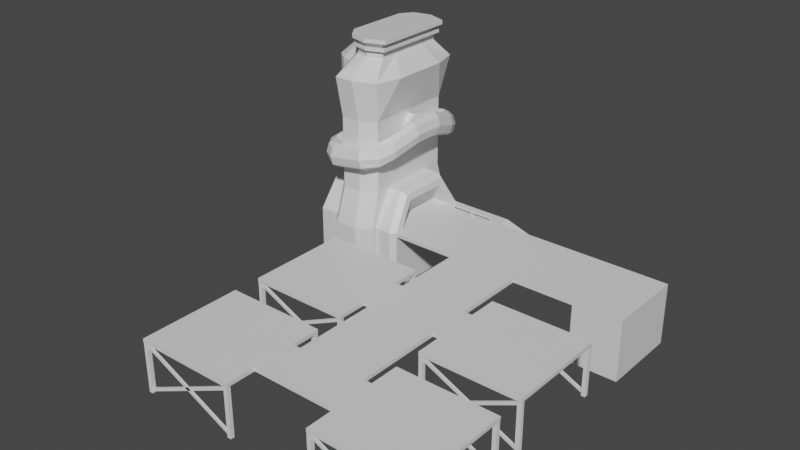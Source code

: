# Source: outpost.blend  (saved by Blender 3.2.14; exported with 4.5.12 LTS)
import bpy
from mathutils import Matrix  # noqa: F401  (used for matrix-valued properties, if any)

bpy.ops.wm.read_factory_settings(use_empty=True)
scene = bpy.context.scene
scene.name = 'Scene'

# ---- collections
col_collection = bpy.data.collections.new('Collection'); scene.collection.children.link(col_collection)

# ---- materials (node trees are filled in below, after node groups)
mat_material = bpy.data.materials.new('Material')
mat_material.alpha_threshold = 0.0
mat_material.use_transparent_shadow = False
mat_material.line_color = (0.0, 0.0, 0.0, 1.0)

# ---- material node trees
mat_material.use_nodes = True; mat_material.node_tree.nodes.clear()
_N = mat_material.node_tree.nodes; _L = mat_material.node_tree.links
n0 = _N.new('ShaderNodeOutputMaterial'); n0.name = 'Material Output'; n0.location = (300, 300)
n1 = _N.new('ShaderNodeBsdfPrincipled'); n1.name = 'Principled BSDF'; n1.location = (10, 300)
n1.distribution = 'GGX'
n1.subsurface_method = 'RANDOM_WALK_SKIN'
n1.inputs[2].default_value = 0.4
n1.inputs[3].default_value = 1.45
n1.inputs[27].default_value = (0.0, 0.0, 0.0, 1.0)
n1.inputs[28].default_value = 1.0
_L.new(n1.outputs[0], n0.inputs[0])
n0.is_active_output = True

# ---- world
world_world = bpy.data.worlds.new('World'); scene.world = world_world
world_world.use_nodes = True; world_world.node_tree.nodes.clear()
_N = world_world.node_tree.nodes; _L = world_world.node_tree.links
n0 = _N.new('ShaderNodeOutputWorld'); n0.name = 'World Output'; n0.location = (300, 300)
n1 = _N.new('ShaderNodeBackground'); n1.name = 'Background'; n1.location = (10, 300)
n1.inputs[0].default_value = (0.05088, 0.05088, 0.05088, 1.0)
_L.new(n1.outputs[0], n0.inputs[0])
n0.is_active_output = True
world_world.color = (0.05088, 0.05088, 0.05088)
world_world.use_sun_shadow = False
world_world.sun_shadow_jitter_overblur = 0.0

# ---- meshes
me_cube = bpy.data.meshes.new('Cube')
me_cube.from_pydata([(-3.638, 3.155, 0.1189), (-1.716, 3.155, 0.1189), (-3.638, 3.9, 0.1189), (-1.708, 0.0, 0.1189), (-3.638, 3.155, 0.4289), (-3.638, 3.9, 0.4289), (-3.638, 0.0, 0.4289), (-8.189, -5.033, 5.163), (-8.189, -5.033, 4.853), (-17.1, -5.033, 2.555), (-17.1, -5.033, 2.245), (-15.5, -5.033, 2.555), (-15.5, -5.033, 2.245), (-3.638, -3.155, 0.1189), (-1.716, -3.155, 0.1189), (-3.638, -3.9, 0.1189), (-3.638, -3.155, 0.4289), (-3.638, -3.9, 0.4289), (-9.052, -2.757, 0.1189), (-9.052, -3.891, 0.1189), (-9.052, -2.757, 0.4289), (-9.052, -3.891, 0.4289), (-15.5, -3.891, 2.245), (-15.5, -2.756, 2.245), (-15.5, -3.891, 2.555), (-15.5, -2.756, 2.555), (-17.1, -3.891, 2.245), (-17.1, -2.756, 2.245), (-17.1, -3.891, 2.555), (-17.1, -2.756, 2.555), (-8.189, -3.891, 4.853), (-8.189, -3.891, 5.163), (-20.14, 3.9, 0.4289), (-20.14, -2.757, 0.4289), (-20.14, 3.9, 5.268), (-20.14, -2.757, 5.268), (-24.25, 3.9, 5.268), (-24.25, -2.757, 5.268), (-20.14, -2.757, 0.1189), (-20.14, 3.9, 0.1189), (-24.25, -2.757, 0.1189), (-24.25, 3.9, 0.1189), (-15.0, 3.9, 0.4289), (-15.0, 3.9, 0.1189), (-9.319, 3.9, 0.4289), (-9.319, 3.9, 0.1189), (-15.0, 9.991, 0.4289), (-15.0, 9.991, 0.1189), (-9.319, 9.991, 0.4289), (-9.319, 9.991, 0.1189), (-15.0, 13.56, 0.4289), (-15.0, 13.56, 0.1189), (-9.319, 13.56, 0.4289), (-9.319, 13.56, 0.1189), (-15.0, 20.75, 0.4289), (-15.0, 20.75, 0.1189), (-9.319, 20.75, 0.4289), (-9.319, 20.75, 0.1189), (-15.0, 24.3, 0.4289), (-15.0, 24.3, 0.1189), (-9.319, 24.3, 0.4289), (-9.319, 24.3, 0.1189)], [], [(25, 29, 28, 9, 11, 24), (23, 27, 29, 25), (24, 31, 30, 22), (21, 24, 22, 19), (22, 30, 8, 12), (19, 22, 23, 18), (20, 25, 24, 21), (11, 7, 31, 24), (18, 23, 25, 20), (27, 26, 10, 9, 28, 29), (15, 17, 21, 19), (42, 43, 39, 32), (18, 20, 33, 38), (38, 33, 35, 37, 40), (34, 36, 37, 35), (39, 41, 36, 34, 32), (41, 40, 37, 36), (32, 34, 35, 33), (5, 2, 45, 44), (42, 46, 47, 43), (45, 49, 48, 44), (53, 57, 56, 52), (49, 53, 52, 48), (50, 54, 55, 51), (60, 61, 59, 58), (57, 61, 60, 56), (10, 12, 11, 9), (12, 8, 7, 11), (26, 27, 23, 22, 12, 10), (13, 15, 19, 18, 38, 40, 41, 39, 43, 47, 51, 55, 59, 61, 57, 53, 49, 45, 2, 0, 1, 3, 14), (16, 6, 4, 5, 44, 48, 52, 56, 60, 58, 54, 50, 46, 42, 32, 33, 20, 21, 17)])
_uv = me_cube.uv_layers.new(name='UVMap')
_uv.uv.foreach_set('vector', [0.4549, 0.04291, 0.4549, 0.02764, 0.4657, 0.02764, 0.4766, 0.02764, 0.4766, 0.04291, 0.4657, 0.04291, 0.4577, 0.2755, 0.4616, 0.2903, 0.4588, 0.291, 0.4549, 0.2763, 0.3385, 0.4931, 0.3385, 0.4192, 0.3413, 0.4202, 0.3413, 0.4941, 0.3576, 0.4838, 0.3576, 0.4192, 0.3604, 0.4201, 0.3604, 0.4848, 0.4658, 0.1346, 0.4658, 0.2043, 0.4549, 0.2043, 0.4549, 0.1346, 0.4658, 0.1959, 0.4658, 0.1346, 0.4766, 0.1346, 0.4766, 0.1959, 0.4549, 0.1043, 0.4549, 0.04291, 0.4657, 0.04291, 0.4657, 0.1043, 0.4766, 0.04291, 0.4766, 0.1126, 0.4657, 0.1126, 0.4657, 0.04291, 0.4616, 0.211, 0.4577, 0.2755, 0.4549, 0.2763, 0.4588, 0.2117, 0.2442, 0.4223, 0.2442, 0.4331, 0.2442, 0.444, 0.2412, 0.444, 0.2412, 0.4331, 0.2412, 0.4223, 0.3961, 0.4707, 0.399, 0.4707, 0.399, 0.4192, 0.3961, 0.4192, 0.1788, 0.3263, 0.1758, 0.3263, 0.1758, 0.3753, 0.1788, 0.3753, 0.03256, 0.3263, 0.03551, 0.3263, 0.03551, 0.4319, 0.03256, 0.4319, 0.03256, 0.4319, 0.03551, 0.4319, 0.08161, 0.4319, 0.08161, 0.4711, 0.03256, 0.4711, 0.2541, 0.4826, 0.2932, 0.4826, 0.2932, 0.4192, 0.2541, 0.4192, 0.1758, 0.3753, 0.1758, 0.4145, 0.2249, 0.4145, 0.2249, 0.3753, 0.1788, 0.3753, 0.4291, 0.3266, 0.4291, 0.39, 0.4781, 0.39, 0.4781, 0.3266, 0.4291, 0.4601, 0.4752, 0.4601, 0.4752, 0.3967, 0.4291, 0.3967, 0.3864, 0.4733, 0.3894, 0.4733, 0.3894, 0.4192, 0.3864, 0.4192, 0.3768, 0.4192, 0.3768, 0.4772, 0.3797, 0.4772, 0.3797, 0.4192, 0.4862, 0.222, 0.4862, 0.164, 0.4833, 0.164, 0.4833, 0.222, 0.9608, 0.5909, 0.9608, 0.5224, 0.9579, 0.5224, 0.9579, 0.5909, 0.9608, 0.6249, 0.9608, 0.5909, 0.9579, 0.5909, 0.9579, 0.6249, 0.8226, 0.8801, 0.8226, 0.9486, 0.8256, 0.9486, 0.8256, 0.8801, 0.8417, 0.9408, 0.8447, 0.9408, 0.8447, 0.8867, 0.8417, 0.8867, 0.9608, 0.5224, 0.9608, 0.4886, 0.9579, 0.4886, 0.9579, 0.5224, 0.2358, 0.4156, 0.2316, 0.401, 0.2344, 0.4002, 0.2387, 0.4148, 0.2316, 0.401, 0.2358, 0.3272, 0.2387, 0.3263, 0.2344, 0.4002, 0.4658, 0.1193, 0.4766, 0.1193, 0.4766, 0.1346, 0.4658, 0.1346, 0.4549, 0.1346, 0.4549, 0.1193, 0.2291, 0.03479, 0.2291, 0.02769, 0.1775, 0.02764, 0.1775, 0.03845, 0.07189, 0.03818, 0.03272, 0.03808, 0.03256, 0.1015, 0.07173, 0.1016, 0.1207, 0.1017, 0.1205, 0.1597, 0.1204, 0.1937, 0.1203, 0.2623, 0.1202, 0.2961, 0.1743, 0.2962, 0.1744, 0.2624, 0.1746, 0.1939, 0.1746, 0.1599, 0.1748, 0.1019, 0.2289, 0.102, 0.2289, 0.09489, 0.2472, 0.09494, 0.2474, 0.06489, 0.2474, 0.03484, 0.4482, 0.3128, 0.4482, 0.2827, 0.4482, 0.2527, 0.4482, 0.2456, 0.3941, 0.2456, 0.3941, 0.1876, 0.3941, 0.1536, 0.3941, 0.08505, 0.3941, 0.05124, 0.34, 0.05124, 0.34, 0.08505, 0.34, 0.1536, 0.34, 0.1876, 0.34, 0.2456, 0.291, 0.2456, 0.291, 0.309, 0.3966, 0.309, 0.3966, 0.3198, 0.4482, 0.3199])
me_cube.materials.append(mat_material)
me_cube.use_remesh_preserve_volume = False
me_cube.use_remesh_preserve_attributes = False
me_cube.use_mirror_vertex_groups = False
me_cube.update()
me_cube_002 = bpy.data.meshes.new('Cube.002')
me_cube_002.from_pydata([(-1.0, -1.0, -1.0), (-1.0, -1.0, 1.0), (-1.0, 1.0, -1.0), (-1.0, 1.0, 1.0), (1.0, -1.0, -1.0), (1.0, -1.0, 1.0), (1.0, 1.0, -1.0), (1.0, 1.0, 1.0), (48.37, -1.0, -1.0), (48.37, -1.0, 1.0), (48.37, 1.0, -1.0), (48.37, 1.0, 1.0), (50.37, -1.0, -1.0), (50.37, -1.0, 1.0), (50.37, 1.0, -1.0), (50.37, 1.0, 1.0), (-0.005039, -0.4094, -0.8359), (48.92, -0.4094, 0.958), (-0.005039, 0.4094, -0.8359), (48.92, 0.4094, 0.958), (0.5384, -0.4094, -0.958), (49.47, -0.4094, 0.8359), (0.5384, 0.4094, -0.958), (49.47, 0.4094, 0.8359), (0.5384, -0.4094, 0.958), (49.47, -0.4094, -0.8359), (0.5384, 0.4094, 0.958), (49.47, 0.4094, -0.8359), (-0.005039, -0.4094, 0.8359), (48.92, -0.4094, -0.958), (-0.005039, 0.4094, 0.8359), (48.92, 0.4094, -0.958), (-1.0, 49.24, -1.0), (-1.0, 49.24, 1.0), (-1.0, 51.24, -1.0), (-1.0, 51.24, 1.0), (1.0, 49.24, -1.0), (1.0, 49.24, 1.0), (1.0, 51.24, -1.0), (1.0, 51.24, 1.0), (48.37, 49.24, -1.0), (48.37, 49.24, 1.0), (48.37, 51.24, -1.0), (48.37, 51.24, 1.0), (50.37, 49.24, -1.0), (50.37, 49.24, 1.0), (50.37, 51.24, -1.0), (50.37, 51.24, 1.0), (-0.005039, 49.83, -0.8359), (48.92, 49.83, 0.958), (-0.005039, 50.65, -0.8359), (48.92, 50.65, 0.958), (0.5384, 49.83, -0.958), (49.47, 49.83, 0.8359), (0.5384, 50.65, -0.958), (49.47, 50.65, 0.8359), (0.5384, 49.83, 0.958), (49.47, 49.83, -0.8359), (0.5384, 50.65, 0.958), (49.47, 50.65, -0.8359), (-0.005039, 49.83, 0.8359), (48.92, 49.83, -0.958), (-0.005039, 50.65, 0.8359), (48.92, 50.65, -0.958), (-1.0, 65.59, -1.0), (-1.0, 65.59, 1.0), (-1.0, 67.59, -1.0), (-1.0, 67.59, 1.0), (1.0, 65.59, -1.0), (1.0, 65.59, 1.0), (1.0, 67.59, -1.0), (1.0, 67.59, 1.0), (48.37, 65.59, -1.0), (48.37, 65.59, 1.0), (48.37, 67.59, -1.0), (48.37, 67.59, 1.0), (50.37, 65.59, -1.0), (50.37, 65.59, 1.0), (50.37, 67.59, -1.0), (50.37, 67.59, 1.0), (-0.005039, 66.18, -0.8359), (48.92, 66.18, 0.958), (-0.005039, 67.0, -0.8359), (48.92, 67.0, 0.958), (0.5384, 66.18, -0.958), (49.47, 66.18, 0.8359), (0.5384, 67.0, -0.958), (49.47, 67.0, 0.8359), (0.5384, 66.18, 0.958), (49.47, 66.18, -0.8359), (0.5384, 67.0, 0.958), (49.47, 67.0, -0.8359), (-0.005039, 66.18, 0.8359), (48.92, 66.18, -0.958), (-0.005039, 67.0, 0.8359), (48.92, 67.0, -0.958), (-1.0, 115.8, -1.0), (-1.0, 115.8, 1.0), (-1.0, 117.8, -1.0), (-1.0, 117.8, 1.0), (1.0, 115.8, -1.0), (1.0, 115.8, 1.0), (1.0, 117.8, -1.0), (1.0, 117.8, 1.0), (48.37, 115.8, -1.0), (48.37, 115.8, 1.0), (48.37, 117.8, -1.0), (48.37, 117.8, 1.0), (50.37, 115.8, -1.0), (50.37, 115.8, 1.0), (50.37, 117.8, -1.0), (50.37, 117.8, 1.0), (-0.005039, 116.4, -0.8359), (48.92, 116.4, 0.958), (-0.005039, 117.2, -0.8359), (48.92, 117.2, 0.958), (0.5384, 116.4, -0.958), (49.47, 116.4, 0.8359), (0.5384, 117.2, -0.958), (49.47, 117.2, 0.8359), (0.5384, 116.4, 0.958), (49.47, 116.4, -0.8359), (0.5384, 117.2, 0.958), (49.47, 117.2, -0.8359), (-0.005039, 116.4, 0.8359), (48.92, 116.4, -0.958), (-0.005039, 117.2, 0.8359), (48.92, 117.2, -0.958), (94.23, -1.0, -1.0), (94.23, -1.0, 1.0), (94.23, 1.0, -1.0), (94.23, 1.0, 1.0), (96.23, -1.0, -1.0), (96.23, -1.0, 1.0), (96.23, 1.0, -1.0), (96.23, 1.0, 1.0), (143.6, -1.0, -1.0), (143.6, -1.0, 1.0), (143.6, 1.0, -1.0), (143.6, 1.0, 1.0), (145.6, -1.0, -1.0), (145.6, -1.0, 1.0), (145.6, 1.0, -1.0), (145.6, 1.0, 1.0), (95.22, -0.4094, -0.8359), (144.2, -0.4094, 0.958), (95.22, 0.4094, -0.8359), (144.2, 0.4094, 0.958), (95.77, -0.4094, -0.958), (144.7, -0.4094, 0.8359), (95.77, 0.4094, -0.958), (144.7, 0.4094, 0.8359), (95.77, -0.4094, 0.958), (144.7, -0.4094, -0.8359), (95.77, 0.4094, 0.958), (144.7, 0.4094, -0.8359), (95.22, -0.4094, 0.8359), (144.2, -0.4094, -0.958), (95.22, 0.4094, 0.8359), (144.2, 0.4094, -0.958), (94.23, 49.24, -1.0), (94.23, 49.24, 1.0), (94.23, 51.24, -1.0), (94.23, 51.24, 1.0), (96.23, 49.24, -1.0), (96.23, 49.24, 1.0), (96.23, 51.24, -1.0), (96.23, 51.24, 1.0), (143.6, 49.24, -1.0), (143.6, 49.24, 1.0), (143.6, 51.24, -1.0), (143.6, 51.24, 1.0), (145.6, 49.24, -1.0), (145.6, 49.24, 1.0), (145.6, 51.24, -1.0), (145.6, 51.24, 1.0), (95.22, 49.83, -0.8359), (144.2, 49.83, 0.958), (95.22, 50.65, -0.8359), (144.2, 50.65, 0.958), (95.77, 49.83, -0.958), (144.7, 49.83, 0.8359), (95.77, 50.65, -0.958), (144.7, 50.65, 0.8359), (95.77, 49.83, 0.958), (144.7, 49.83, -0.8359), (95.77, 50.65, 0.958), (144.7, 50.65, -0.8359), (95.22, 49.83, 0.8359), (144.2, 49.83, -0.958), (95.22, 50.65, 0.8359), (144.2, 50.65, -0.958), (94.23, 65.59, -1.0), (94.23, 65.59, 1.0), (94.23, 67.59, -1.0), (94.23, 67.59, 1.0), (96.23, 65.59, -1.0), (96.23, 65.59, 1.0), (96.23, 67.59, -1.0), (96.23, 67.59, 1.0), (143.6, 65.59, -1.0), (143.6, 65.59, 1.0), (143.6, 67.59, -1.0), (143.6, 67.59, 1.0), (145.6, 65.59, -1.0), (145.6, 65.59, 1.0), (145.6, 67.59, -1.0), (145.6, 67.59, 1.0), (95.22, 66.18, -0.8359), (144.2, 66.18, 0.958), (95.22, 67.0, -0.8359), (144.2, 67.0, 0.958), (95.77, 66.18, -0.958), (144.7, 66.18, 0.8359), (95.77, 67.0, -0.958), (144.7, 67.0, 0.8359), (95.77, 66.18, 0.958), (144.7, 66.18, -0.8359), (95.77, 67.0, 0.958), (144.7, 67.0, -0.8359), (95.22, 66.18, 0.8359), (144.2, 66.18, -0.958), (95.22, 67.0, 0.8359), (144.2, 67.0, -0.958), (94.23, 115.8, -1.0), (94.23, 115.8, 1.0), (94.23, 117.8, -1.0), (94.23, 117.8, 1.0), (96.23, 115.8, -1.0), (96.23, 115.8, 1.0), (96.23, 117.8, -1.0), (96.23, 117.8, 1.0), (143.6, 115.8, -1.0), (143.6, 115.8, 1.0), (143.6, 117.8, -1.0), (143.6, 117.8, 1.0), (145.6, 115.8, -1.0), (145.6, 115.8, 1.0), (145.6, 117.8, -1.0), (145.6, 117.8, 1.0), (95.22, 116.4, -0.8359), (144.2, 116.4, 0.958), (95.22, 117.2, -0.8359), (144.2, 117.2, 0.958), (95.77, 116.4, -0.958), (144.7, 116.4, 0.8359), (95.77, 117.2, -0.958), (144.7, 117.2, 0.8359), (95.77, 116.4, 0.958), (144.7, 116.4, -0.8359), (95.77, 117.2, 0.958), (144.7, 117.2, -0.8359), (95.22, 116.4, 0.8359), (144.2, 116.4, -0.958), (95.22, 117.2, 0.8359), (144.2, 117.2, -0.958)], [], [(0, 1, 3, 2), (2, 3, 7, 6), (6, 7, 5, 4), (4, 5, 1, 0), (8, 9, 11, 10), (10, 11, 15, 14), (14, 15, 13, 12), (12, 13, 9, 8), (16, 17, 19, 18), (18, 19, 23, 22), (22, 23, 21, 20), (20, 21, 17, 16), (24, 25, 27, 26), (26, 27, 31, 30), (30, 31, 29, 28), (28, 29, 25, 24), (32, 33, 35, 34), (34, 35, 39, 38), (38, 39, 37, 36), (36, 37, 33, 32), (40, 41, 43, 42), (42, 43, 47, 46), (46, 47, 45, 44), (44, 45, 41, 40), (48, 49, 51, 50), (50, 51, 55, 54), (54, 55, 53, 52), (52, 53, 49, 48), (56, 57, 59, 58), (58, 59, 63, 62), (62, 63, 61, 60), (60, 61, 57, 56), (64, 65, 67, 66), (66, 67, 71, 70), (70, 71, 69, 68), (68, 69, 65, 64), (72, 73, 75, 74), (74, 75, 79, 78), (78, 79, 77, 76), (76, 77, 73, 72), (80, 81, 83, 82), (82, 83, 87, 86), (86, 87, 85, 84), (84, 85, 81, 80), (88, 89, 91, 90), (90, 91, 95, 94), (94, 95, 93, 92), (92, 93, 89, 88), (96, 97, 99, 98), (98, 99, 103, 102), (102, 103, 101, 100), (100, 101, 97, 96), (104, 105, 107, 106), (106, 107, 111, 110), (110, 111, 109, 108), (108, 109, 105, 104), (112, 113, 115, 114), (114, 115, 119, 118), (118, 119, 117, 116), (116, 117, 113, 112), (120, 121, 123, 122), (122, 123, 127, 126), (126, 127, 125, 124), (124, 125, 121, 120), (128, 129, 131, 130), (130, 131, 135, 134), (134, 135, 133, 132), (132, 133, 129, 128), (136, 137, 139, 138), (138, 139, 143, 142), (142, 143, 141, 140), (140, 141, 137, 136), (144, 145, 147, 146), (146, 147, 151, 150), (150, 151, 149, 148), (148, 149, 145, 144), (152, 153, 155, 154), (154, 155, 159, 158), (158, 159, 157, 156), (156, 157, 153, 152), (160, 161, 163, 162), (162, 163, 167, 166), (166, 167, 165, 164), (164, 165, 161, 160), (168, 169, 171, 170), (170, 171, 175, 174), (174, 175, 173, 172), (172, 173, 169, 168), (176, 177, 179, 178), (178, 179, 183, 182), (182, 183, 181, 180), (180, 181, 177, 176), (184, 185, 187, 186), (186, 187, 191, 190), (190, 191, 189, 188), (188, 189, 185, 184), (192, 193, 195, 194), (194, 195, 199, 198), (198, 199, 197, 196), (196, 197, 193, 192), (200, 201, 203, 202), (202, 203, 207, 206), (206, 207, 205, 204), (204, 205, 201, 200), (208, 209, 211, 210), (210, 211, 215, 214), (214, 215, 213, 212), (212, 213, 209, 208), (216, 217, 219, 218), (218, 219, 223, 222), (222, 223, 221, 220), (220, 221, 217, 216), (224, 225, 227, 226), (226, 227, 231, 230), (230, 231, 229, 228), (228, 229, 225, 224), (232, 233, 235, 234), (234, 235, 239, 238), (238, 239, 237, 236), (236, 237, 233, 232), (240, 241, 243, 242), (242, 243, 247, 246), (246, 247, 245, 244), (244, 245, 241, 240), (248, 249, 251, 250), (250, 251, 255, 254), (254, 255, 253, 252), (252, 253, 249, 248)])
_uv = me_cube_002.uv_layers.new(name='UVMap')
_uv.uv.foreach_set('vector', [0.824, 0.3961, 0.8093, 0.4202, 0.7985, 0.4226, 0.776, 0.4008, 0.776, 0.4008, 0.7985, 0.4226, 0.7919, 0.4301, 0.7676, 0.4531, 0.7676, 0.4531, 0.7919, 0.4301, 0.7918, 0.4401, 0.824, 0.4627, 0.824, 0.4627, 0.7918, 0.4401, 0.8093, 0.4202, 0.824, 0.3961, 0.8266, 0.1025, 0.8, 0.1302, 0.7972, 0.1277, 0.7676, 0.09887, 0.7676, 0.09887, 0.7972, 0.1277, 0.7937, 0.1317, 0.7676, 0.1637, 0.7676, 0.1637, 0.7937, 0.1317, 0.7977, 0.1337, 0.8266, 0.1582, 0.8266, 0.1582, 0.7977, 0.1337, 0.8, 0.1302, 0.8266, 0.1025, 0.715, 0.02546, 0.715, 0.8807, 0.7089, 0.8806, 0.709, 0.02575, 0.709, 0.02575, 0.7089, 0.8806, 0.7128, 0.8868, 0.7149, 0.03516, 0.7149, 0.03516, 0.7128, 0.8868, 0.711, 0.887, 0.7091, 0.03506, 0.7091, 0.03506, 0.711, 0.887, 0.715, 0.8807, 0.715, 0.02546, 0.7531, 0.8774, 0.7551, 0.02546, 0.7568, 0.02569, 0.7589, 0.8773, 0.7589, 0.8773, 0.7568, 0.02569, 0.7529, 0.03188, 0.753, 0.8867, 0.753, 0.8867, 0.7529, 0.03188, 0.759, 0.03178, 0.759, 0.8869, 0.759, 0.8869, 0.759, 0.03178, 0.7551, 0.02546, 0.7531, 0.8774, 0.7676, 0.08662, 0.7943, 0.05901, 0.797, 0.06146, 0.8266, 0.09029, 0.8266, 0.09029, 0.797, 0.06146, 0.8005, 0.0575, 0.8266, 0.02546, 0.8266, 0.02546, 0.8005, 0.0575, 0.7965, 0.05546, 0.7676, 0.03095, 0.7676, 0.03095, 0.7965, 0.05546, 0.7943, 0.05901, 0.7676, 0.08662, 0.834, 0.3076, 0.8604, 0.28, 0.8629, 0.2828, 0.8919, 0.3129, 0.8919, 0.3129, 0.8629, 0.2828, 0.8663, 0.2787, 0.8919, 0.2469, 0.8919, 0.2469, 0.8663, 0.2787, 0.8625, 0.2763, 0.834, 0.2505, 0.834, 0.2505, 0.8625, 0.2763, 0.8604, 0.28, 0.834, 0.3076, 0.7236, 0.8867, 0.7236, 0.03188, 0.7297, 0.03178, 0.7297, 0.8869, 0.7297, 0.8869, 0.7297, 0.03178, 0.7257, 0.02546, 0.7237, 0.8774, 0.7237, 0.8774, 0.7257, 0.02546, 0.7274, 0.02569, 0.7296, 0.8773, 0.7296, 0.8773, 0.7274, 0.02569, 0.7236, 0.03188, 0.7236, 0.8867, 0.7002, 0.03516, 0.6981, 0.8868, 0.6963, 0.887, 0.6944, 0.03506, 0.6944, 0.03506, 0.6963, 0.887, 0.7003, 0.8807, 0.7003, 0.02546, 0.7003, 0.02546, 0.7003, 0.8807, 0.6942, 0.8806, 0.6943, 0.02575, 0.6943, 0.02575, 0.6942, 0.8806, 0.6981, 0.8868, 0.7002, 0.03516, 0.8635, 0.3581, 0.8919, 0.384, 0.834, 0.3876, 0.8597, 0.3558, 0.8597, 0.3558, 0.834, 0.3876, 0.834, 0.3215, 0.863, 0.3517, 0.863, 0.3517, 0.834, 0.3215, 0.8919, 0.3269, 0.8656, 0.3544, 0.8656, 0.3544, 0.8919, 0.3269, 0.8919, 0.384, 0.8635, 0.3581, 0.897, 0.08524, 0.8689, 0.06023, 0.8718, 0.05746, 0.897, 0.02737, 0.897, 0.02737, 0.8718, 0.05746, 0.8678, 0.05332, 0.8352, 0.02546, 0.8352, 0.02546, 0.8678, 0.05332, 0.8652, 0.05749, 0.8406, 0.08686, 0.8406, 0.08686, 0.8652, 0.05749, 0.8689, 0.06023, 0.897, 0.08524, 0.7383, 0.8867, 0.7383, 0.03188, 0.7443, 0.03178, 0.7443, 0.8869, 0.7443, 0.8869, 0.7443, 0.03178, 0.7404, 0.02546, 0.7384, 0.8774, 0.7384, 0.8774, 0.7404, 0.02546, 0.7421, 0.02569, 0.7442, 0.8773, 0.7442, 0.8773, 0.7421, 0.02569, 0.7383, 0.03188, 0.7383, 0.8867, 0.6855, 0.03516, 0.6834, 0.8868, 0.6817, 0.887, 0.6797, 0.03506, 0.6797, 0.03506, 0.6817, 0.887, 0.6856, 0.8807, 0.6856, 0.02546, 0.6856, 0.02546, 0.6856, 0.8807, 0.6795, 0.8806, 0.6796, 0.02575, 0.6796, 0.02575, 0.6795, 0.8806, 0.6834, 0.8868, 0.6855, 0.03516, 0.9606, 0.1614, 0.9316, 0.1329, 0.9339, 0.1291, 0.9606, 0.101, 0.9606, 0.101, 0.9339, 0.1291, 0.9307, 0.1261, 0.9016, 0.09766, 0.9016, 0.09766, 0.9307, 0.1261, 0.9284, 0.1299, 0.9016, 0.158, 0.9016, 0.158, 0.9284, 0.1299, 0.9316, 0.1329, 0.9606, 0.1614, 0.8352, 0.1583, 0.8615, 0.1308, 0.8641, 0.1335, 0.893, 0.1637, 0.893, 0.1637, 0.8641, 0.1335, 0.8674, 0.1294, 0.893, 0.09766, 0.893, 0.09766, 0.8674, 0.1294, 0.8636, 0.1271, 0.8352, 0.1013, 0.8352, 0.1013, 0.8636, 0.1271, 0.8615, 0.1308, 0.8352, 0.1583, 0.671, 0.02576, 0.671, 0.8807, 0.6649, 0.8806, 0.6649, 0.02546, 0.6649, 0.02546, 0.6649, 0.8806, 0.6687, 0.8868, 0.6709, 0.03506, 0.6709, 0.03506, 0.6687, 0.8868, 0.667, 0.887, 0.665, 0.03516, 0.665, 0.03516, 0.667, 0.887, 0.671, 0.8807, 0.671, 0.02576, 0.6562, 0.03506, 0.6541, 0.8868, 0.6523, 0.887, 0.6504, 0.03516, 0.6504, 0.03516, 0.6523, 0.887, 0.6563, 0.8807, 0.6563, 0.02576, 0.6563, 0.02576, 0.6563, 0.8807, 0.6502, 0.8806, 0.6503, 0.02546, 0.6503, 0.02546, 0.6502, 0.8806, 0.6541, 0.8868, 0.6562, 0.03506, 0.8625, 0.2017, 0.834, 0.1759, 0.8919, 0.1723, 0.8663, 0.2041, 0.8663, 0.2041, 0.8919, 0.1723, 0.8919, 0.2383, 0.8629, 0.2081, 0.8629, 0.2081, 0.8919, 0.2383, 0.834, 0.2329, 0.8604, 0.2054, 0.8604, 0.2054, 0.834, 0.2329, 0.834, 0.1759, 0.8625, 0.2017, 0.8255, 0.1723, 0.7998, 0.2041, 0.796, 0.2017, 0.7676, 0.1759, 0.7676, 0.1759, 0.796, 0.2017, 0.7939, 0.2054, 0.7676, 0.2329, 0.7676, 0.2329, 0.7939, 0.2054, 0.7965, 0.2081, 0.8255, 0.2383, 0.8255, 0.2383, 0.7965, 0.2081, 0.7998, 0.2041, 0.8255, 0.1723, 0.5769, 0.8874, 0.5768, 0.03189, 0.5829, 0.03179, 0.5829, 0.8877, 0.5829, 0.8877, 0.5829, 0.03179, 0.5789, 0.02546, 0.577, 0.878, 0.577, 0.878, 0.5789, 0.02546, 0.5806, 0.02569, 0.5828, 0.8779, 0.5828, 0.8779, 0.5806, 0.02569, 0.5768, 0.03189, 0.5769, 0.8874, 0.5916, 0.878, 0.5936, 0.02546, 0.5953, 0.02569, 0.5974, 0.8779, 0.5974, 0.8779, 0.5953, 0.02569, 0.5915, 0.03189, 0.5915, 0.8874, 0.5915, 0.8874, 0.5915, 0.03189, 0.5976, 0.03179, 0.5976, 0.8877, 0.5976, 0.8877, 0.5976, 0.03179, 0.5936, 0.02546, 0.5916, 0.878, 0.9005, 0.3953, 0.9296, 0.4237, 0.9272, 0.4275, 0.9005, 0.4557, 0.9005, 0.4557, 0.9272, 0.4275, 0.9304, 0.4306, 0.9595, 0.459, 0.9595, 0.459, 0.9304, 0.4306, 0.9327, 0.4268, 0.9595, 0.3986, 0.9595, 0.3986, 0.9327, 0.4268, 0.9296, 0.4237, 0.9005, 0.3953, 0.9005, 0.323, 0.9296, 0.3515, 0.9272, 0.3553, 0.9005, 0.3834, 0.9005, 0.3834, 0.9272, 0.3553, 0.9304, 0.3583, 0.9595, 0.3867, 0.9595, 0.3867, 0.9304, 0.3583, 0.9327, 0.3545, 0.9595, 0.3264, 0.9595, 0.3264, 0.9327, 0.3545, 0.9296, 0.3515, 0.9005, 0.323, 0.5475, 0.8874, 0.5474, 0.03189, 0.5535, 0.03179, 0.5535, 0.8877, 0.5535, 0.8877, 0.5535, 0.03179, 0.5495, 0.02546, 0.5476, 0.878, 0.5476, 0.878, 0.5495, 0.02546, 0.5513, 0.02569, 0.5534, 0.8779, 0.5534, 0.8779, 0.5513, 0.02569, 0.5474, 0.03189, 0.5475, 0.8874, 0.6415, 0.0353, 0.6394, 0.8875, 0.6376, 0.8877, 0.6357, 0.0352, 0.6357, 0.0352, 0.6376, 0.8877, 0.6416, 0.8814, 0.6416, 0.02546, 0.6416, 0.02546, 0.6416, 0.8814, 0.6355, 0.8813, 0.6356, 0.02576, 0.6356, 0.02576, 0.6355, 0.8813, 0.6394, 0.8875, 0.6415, 0.0353, 0.7676, 0.3076, 0.7939, 0.28, 0.7965, 0.2828, 0.8255, 0.3129, 0.8255, 0.3129, 0.7965, 0.2828, 0.7998, 0.2787, 0.8255, 0.2469, 0.8255, 0.2469, 0.7998, 0.2787, 0.796, 0.2763, 0.7676, 0.2505, 0.7676, 0.2505, 0.796, 0.2763, 0.7939, 0.28, 0.7676, 0.3076, 0.9005, 0.3026, 0.9251, 0.2797, 0.9245, 0.2907, 0.9561, 0.3145, 0.9561, 0.3145, 0.9245, 0.2907, 0.9412, 0.2701, 0.9561, 0.2469, 0.9561, 0.2469, 0.9412, 0.2701, 0.9314, 0.2719, 0.9095, 0.2488, 0.9095, 0.2488, 0.9314, 0.2719, 0.9251, 0.2797, 0.9005, 0.3026, 0.5622, 0.8874, 0.5621, 0.03189, 0.5682, 0.03179, 0.5682, 0.8877, 0.5682, 0.8877, 0.5682, 0.03179, 0.5642, 0.02546, 0.5623, 0.878, 0.5623, 0.878, 0.5642, 0.02546, 0.566, 0.02569, 0.5681, 0.8779, 0.5681, 0.8779, 0.566, 0.02569, 0.5621, 0.03189, 0.5622, 0.8874, 0.6121, 0.0353, 0.61, 0.8875, 0.6083, 0.8877, 0.6063, 0.0352, 0.6063, 0.0352, 0.6083, 0.8877, 0.6122, 0.8814, 0.6122, 0.02546, 0.6122, 0.02546, 0.6122, 0.8814, 0.6061, 0.8813, 0.6062, 0.02576, 0.6062, 0.02576, 0.6061, 0.8813, 0.61, 0.8875, 0.6121, 0.0353, 0.796, 0.351, 0.7676, 0.3251, 0.8255, 0.3215, 0.7998, 0.3533, 0.7998, 0.3533, 0.8255, 0.3215, 0.8255, 0.3876, 0.7965, 0.3574, 0.7965, 0.3574, 0.8255, 0.3876, 0.7676, 0.3822, 0.7939, 0.3547, 0.7939, 0.3547, 0.7676, 0.3822, 0.7676, 0.3251, 0.796, 0.351, 0.9289, 0.2017, 0.9005, 0.1759, 0.9583, 0.1723, 0.9327, 0.2041, 0.9327, 0.2041, 0.9583, 0.1723, 0.9583, 0.2383, 0.9294, 0.2081, 0.9294, 0.2081, 0.9583, 0.2383, 0.9005, 0.2329, 0.9268, 0.2054, 0.9268, 0.2054, 0.9005, 0.2329, 0.9005, 0.1759, 0.9289, 0.2017, 0.5328, 0.8874, 0.5327, 0.03189, 0.5388, 0.03179, 0.5388, 0.8877, 0.5388, 0.8877, 0.5388, 0.03179, 0.5349, 0.02546, 0.5329, 0.878, 0.5329, 0.878, 0.5349, 0.02546, 0.5366, 0.02569, 0.5387, 0.8779, 0.5387, 0.8779, 0.5366, 0.02569, 0.5327, 0.03189, 0.5328, 0.8874, 0.6268, 0.0353, 0.6247, 0.8875, 0.6229, 0.8877, 0.621, 0.0352, 0.621, 0.0352, 0.6229, 0.8877, 0.6269, 0.8814, 0.6269, 0.02546, 0.6269, 0.02546, 0.6269, 0.8814, 0.6208, 0.8813, 0.6209, 0.02576, 0.6209, 0.02576, 0.6208, 0.8813, 0.6247, 0.8875, 0.6268, 0.0353])
me_cube_002.use_remesh_fix_poles = True
me_cube_002.use_remesh_preserve_attributes = False
me_cube_002.update()
me_cube_008 = bpy.data.meshes.new('Cube.008')
me_cube_008.from_pydata([(7.878, -1.0, -2.677), (7.878, -1.0, 10.54), (7.878, 1.0, -2.677), (7.878, 1.0, 10.54), (9.878, -1.0, -2.677), (9.878, -1.0, 10.54), (9.878, 1.0, -2.677), (9.878, 1.0, 10.54), (7.878, 1.0, -4.349), (7.878, -1.0, -4.349), (9.878, 1.0, -4.349), (9.878, -1.0, -4.349), (-26.63, 1.0, -2.677), (-26.63, -1.0, -2.677), (-26.63, 1.0, -4.349), (-26.63, -1.0, -4.349), (-62.98, -1.0, -2.677), (-62.98, -1.0, 10.54), (-62.98, 1.0, -2.677), (-62.98, 1.0, 10.54), (-64.98, -1.0, -2.677), (-64.98, -1.0, 10.54), (-64.98, 1.0, -2.677), (-64.98, 1.0, 10.54), (-62.98, 1.0, -4.349), (-62.98, -1.0, -4.349), (-64.98, 1.0, -4.349), (-64.98, -1.0, -4.349), (-28.47, 1.0, -2.677), (-28.47, -1.0, -2.677), (-28.47, 1.0, -4.349), (-28.47, -1.0, -4.349), (-28.47, -1.0, 10.54), (-28.47, 1.0, 10.54), (-26.47, -1.0, -2.677), (-26.47, -1.0, 10.54), (-26.47, 1.0, -2.677), (-26.47, 1.0, 10.54), (-26.47, 1.0, -4.349), (-26.47, -1.0, -4.349)], [], [(0, 1, 3, 2), (2, 3, 7, 6), (6, 7, 5, 4), (4, 5, 1, 0), (0, 2, 12, 13), (8, 10, 11, 9), (6, 4, 11, 10), (4, 0, 9, 11), (2, 6, 10, 8), (13, 12, 14, 15), (2, 8, 14, 12), (8, 9, 15, 14), (9, 0, 13, 15), (16, 17, 19, 18), (18, 19, 23, 22), (22, 23, 21, 20), (20, 21, 17, 16), (16, 18, 28, 29), (24, 26, 27, 25), (22, 20, 27, 26), (20, 16, 25, 27), (18, 22, 26, 24), (30, 31, 39, 38), (18, 24, 30, 28), (24, 25, 31, 30), (25, 16, 29, 31), (29, 32, 33, 28), (28, 33, 37, 36), (36, 37, 35, 34), (34, 35, 32, 29), (36, 34, 39, 38), (34, 29, 31, 39), (28, 36, 38, 30)])
_uv = me_cube_008.uv_layers.new(name='UVMap')
_uv.uv.foreach_set('vector', [0.9192, 0.5028, 0.9192, 0.5028, 0.8829, 0.5028, 0.8829, 0.5028, 0.8829, 0.5028, 0.8829, 0.5028, 0.8829, 0.4774, 0.8829, 0.4774, 0.8829, 0.4774, 0.8829, 0.4774, 0.9192, 0.4774, 0.9192, 0.4774, 0.9192, 0.4774, 0.9192, 0.4774, 0.9192, 0.5028, 0.9192, 0.5028, 0.9255, 0.4774, 0.9618, 0.4774, 0.9618, 0.9163, 0.9255, 0.9163, 0.8829, 0.5028, 0.8829, 0.4774, 0.9192, 0.4774, 0.9192, 0.5028, 0.8829, 0.4774, 0.9192, 0.4774, 0.9192, 0.4774, 0.8829, 0.4774, 0.9192, 0.4774, 0.9192, 0.5028, 0.9192, 0.5028, 0.9192, 0.4774, 0.8829, 0.5028, 0.8829, 0.4774, 0.8829, 0.4774, 0.8829, 0.5028, 0.9192, 0.9417, 0.8829, 0.9417, 0.8829, 0.9417, 0.9192, 0.9417, 0.8829, 0.5028, 0.8829, 0.5028, 0.8829, 0.9417, 0.8829, 0.9417, 0.8829, 0.5028, 0.9192, 0.5028, 0.9192, 0.9417, 0.8829, 0.9417, 0.9192, 0.5028, 0.9192, 0.5028, 0.9192, 0.9417, 0.9192, 0.9417, 0.8357, 0.5028, 0.8357, 0.5028, 0.8719, 0.5028, 0.8719, 0.5028, 0.8719, 0.5028, 0.8719, 0.5028, 0.8719, 0.4774, 0.8719, 0.4774, 0.8719, 0.4774, 0.8719, 0.4774, 0.8357, 0.4774, 0.8357, 0.4774, 0.8357, 0.4774, 0.8357, 0.4774, 0.8357, 0.5028, 0.8357, 0.5028, 0.8357, 0.5028, 0.8719, 0.5028, 0.8719, 0.9417, 0.8357, 0.9417, 0.827, 0.9417, 0.827, 0.9672, 0.7908, 0.9672, 0.7908, 0.9417, 0.8719, 0.4774, 0.8357, 0.4774, 0.8357, 0.4774, 0.8719, 0.4774, 0.8357, 0.4774, 0.8357, 0.5028, 0.8357, 0.5028, 0.8357, 0.4774, 0.8719, 0.5028, 0.8719, 0.4774, 0.8719, 0.4774, 0.8719, 0.5028, 0.827, 0.5029, 0.7908, 0.5029, 0.7908, 0.4774, 0.827, 0.4774, 0.8719, 0.5028, 0.8719, 0.5028, 0.8719, 0.9417, 0.8719, 0.9417, 0.827, 0.9417, 0.7908, 0.9417, 0.7908, 0.5029, 0.827, 0.5029, 0.8357, 0.5028, 0.8357, 0.5028, 0.8357, 0.9417, 0.8357, 0.9417, 0.9956, 0.5028, 0.9686, 0.5028, 0.9686, 0.4774, 0.9956, 0.4774, 0.8719, 0.9417, 0.8719, 0.9417, 0.8719, 0.9672, 0.8719, 0.9672, 0.8719, 0.9672, 0.8719, 0.9672, 0.8357, 0.9672, 0.8357, 0.9672, 0.8357, 0.9672, 0.8357, 0.9672, 0.8357, 0.9417, 0.8357, 0.9417, 0.8719, 0.9672, 0.8357, 0.9672, 0.8357, 0.9672, 0.8719, 0.9672, 0.8357, 0.9672, 0.8357, 0.9417, 0.8357, 0.9417, 0.8357, 0.9672, 0.8719, 0.9417, 0.8719, 0.9672, 0.8719, 0.9672, 0.8719, 0.9417])
me_cube_008.use_remesh_fix_poles = True
me_cube_008.use_remesh_preserve_attributes = False
me_cube_008.update()
me_cube_001 = bpy.data.meshes.new('Cube.001')
me_cube_001.from_pydata([(2.372, 0.8018, -5.835), (1.842, 3.965, -5.835), (2.576, 0.8266, -5.128), (2.046, 3.989, -5.128), (3.068, 0.8865, -4.835), (2.538, 4.049, -4.835), (3.559, 0.9463, -5.128), (3.03, 4.109, -5.128), (3.763, 0.9711, -5.835), (3.233, 4.134, -5.835), (3.559, 0.9463, -6.542), (3.03, 4.109, -6.542), (3.068, 0.8865, -6.835), (2.538, 4.049, -6.835), (2.576, 0.8266, -6.542), (2.046, 3.989, -6.542), (1.613, 4.503, -5.128), (1.458, 4.368, -5.835), (1.986, 4.828, -4.835), (2.36, 5.153, -5.128), (2.515, 5.288, -5.835), (2.36, 5.153, -6.542), (1.986, 4.828, -6.835), (1.613, 4.503, -6.542), (1.211, 4.748, -5.128), (1.157, 4.55, -5.835), (1.341, 5.226, -4.835), (1.472, 5.704, -5.128), (1.526, 5.902, -5.835), (1.472, 5.704, -6.542), (1.341, 5.226, -6.835), (1.211, 4.748, -6.542), (-1.419, 4.69, -5.581), (-1.309, 4.486, -6.28), (-1.503, 5.183, -5.297), (-1.511, 5.676, -5.593), (-1.44, 5.881, -6.297), (-1.33, 5.676, -6.996), (-1.246, 5.183, -7.281), (-1.238, 4.69, -6.984), (-1.809, 4.122, -5.734), (-1.58, 4.087, -6.433), (-2.253, 4.351, -5.45), (-2.653, 4.641, -5.746), (-2.773, 4.821, -6.45), (-2.544, 4.786, -7.149), (-2.099, 4.556, -7.434), (-1.7, 4.267, -7.137), (-2.196, 3.532, -6.162), (-1.983, 3.624, -6.861), (-2.694, 3.491, -5.878), (-3.187, 3.525, -6.174), (-3.384, 3.614, -6.878), (-3.171, 3.705, -7.577), (-2.672, 3.747, -7.862), (-2.18, 3.713, -7.565), (-2.649, 1.216, -6.91), (-2.436, 1.307, -7.609), (-3.147, 1.175, -6.626), (-3.639, 1.208, -6.922), (-3.837, 1.297, -7.626), (-3.624, 1.389, -8.325), (-3.125, 1.43, -8.61), (-2.633, 1.396, -8.313), (-2.056, 0.6852, -7.417), (-2.145, 0.4878, -8.121), (-3.132, 0.0, -6.641), (-3.624, 0.0, -6.937), (-3.822, 0.0, -7.641), (-3.609, 0.0, -8.34), (-3.11, 0.0, -8.625), (-1.964, 0.4722, -6.718), (-2.222, 0.0, -6.641), (-2.2, 0.0, -8.625), (-1.614, 0.6852, -7.417), (-1.614, 0.4878, -8.121), (-1.614, 0.4722, -6.718), (-1.614, 0.0, -6.641), (-1.614, 0.0, -8.625), (2.372, -0.8018, -5.835), (1.842, -3.965, -5.835), (2.576, -0.8266, -5.128), (2.046, -3.989, -5.128), (3.068, -0.8865, -4.835), (2.538, -4.049, -4.835), (3.559, -0.9463, -5.128), (3.03, -4.109, -5.128), (3.763, -0.9711, -5.835), (3.233, -4.134, -5.835), (3.559, -0.9463, -6.542), (3.03, -4.109, -6.542), (3.068, -0.8865, -6.835), (2.538, -4.049, -6.835), (2.576, -0.8266, -6.542), (2.046, -3.989, -6.542), (1.613, -4.503, -5.128), (1.458, -4.368, -5.835), (1.986, -4.828, -4.835), (2.36, -5.153, -5.128), (2.515, -5.288, -5.835), (2.36, -5.153, -6.542), (1.986, -4.828, -6.835), (1.613, -4.503, -6.542), (1.211, -4.748, -5.128), (1.157, -4.55, -5.835), (1.341, -5.226, -4.835), (1.472, -5.704, -5.128), (1.526, -5.902, -5.835), (1.472, -5.704, -6.542), (1.341, -5.226, -6.835), (1.211, -4.748, -6.542), (-1.419, -4.69, -5.581), (-1.309, -4.486, -6.28), (-1.503, -5.183, -5.297), (-1.511, -5.676, -5.593), (-1.44, -5.881, -6.297), (-1.33, -5.676, -6.996), (-1.246, -5.183, -7.281), (-1.238, -4.69, -6.984), (-1.809, -4.122, -5.734), (-1.58, -4.087, -6.433), (-2.253, -4.351, -5.45), (-2.653, -4.641, -5.746), (-2.773, -4.821, -6.45), (-2.544, -4.786, -7.149), (-2.099, -4.556, -7.434), (-1.7, -4.267, -7.137), (-2.196, -3.532, -6.162), (-1.983, -3.624, -6.861), (-2.694, -3.491, -5.878), (-3.187, -3.525, -6.174), (-3.384, -3.614, -6.878), (-3.171, -3.705, -7.577), (-2.672, -3.747, -7.862), (-2.18, -3.713, -7.565), (-2.649, -1.216, -6.91), (-2.436, -1.307, -7.609), (-3.147, -1.175, -6.626), (-3.639, -1.208, -6.922), (-3.837, -1.297, -7.626), (-3.624, -1.389, -8.325), (-3.125, -1.43, -8.61), (-2.633, -1.396, -8.313), (-2.056, -0.6852, -7.417), (-2.145, -0.4878, -8.121), (-1.964, -0.4722, -6.718), (-1.614, -0.6852, -7.417), (-1.614, -0.4878, -8.121), (-1.614, -0.4722, -6.718)], [], [(61, 69, 140, 139, 68, 60), (0, 2, 3, 1), (2, 4, 5, 3), (4, 6, 7, 5), (6, 8, 9, 7), (8, 10, 11, 9), (10, 12, 13, 11), (15, 23, 22, 13), (12, 14, 15, 13), (14, 0, 1, 15), (17, 25, 31, 23), (5, 18, 16, 3), (11, 21, 20, 9), (1, 17, 23, 15), (3, 16, 17, 1), (7, 19, 18, 5), (13, 22, 21, 11), (9, 20, 19, 7), (27, 35, 34, 26), (22, 30, 29, 21), (20, 28, 27, 19), (18, 26, 24, 16), (23, 31, 30, 22), (21, 29, 28, 20), (19, 27, 26, 18), (16, 24, 25, 17), (32, 40, 41, 33), (24, 32, 33, 25), (25, 33, 39, 31), (30, 38, 37, 29), (28, 36, 35, 27), (26, 34, 32, 24), (31, 39, 38, 30), (29, 37, 36, 28), (47, 55, 54, 46), (33, 41, 47, 39), (38, 46, 45, 37), (36, 44, 43, 35), (34, 42, 40, 32), (39, 47, 46, 38), (37, 45, 44, 36), (35, 43, 42, 34), (50, 58, 56, 48), (45, 53, 52, 44), (43, 51, 50, 42), (40, 48, 49, 41), (41, 49, 55, 47), (46, 54, 53, 45), (44, 52, 51, 43), (42, 50, 48, 40), (56, 71, 64, 57), (55, 63, 62, 54), (53, 61, 60, 52), (51, 59, 58, 50), (48, 56, 57, 49), (49, 57, 63, 55), (54, 62, 61, 53), (52, 60, 59, 51), (59, 67, 138, 137, 66, 58), (57, 64, 65, 63), (60, 68, 139, 138, 67, 59), (58, 66, 137, 72), (58, 72, 71, 56), (62, 73, 141, 70), (62, 63, 65, 73), (62, 70, 141, 140, 69, 61), (65, 75, 78, 73), (71, 76, 74, 64), (72, 77, 76, 71), (64, 74, 75, 65), (79, 80, 82, 81), (81, 82, 84, 83), (83, 84, 86, 85), (85, 86, 88, 87), (87, 88, 90, 89), (89, 90, 92, 91), (94, 92, 101, 102), (91, 92, 94, 93), (93, 94, 80, 79), (96, 102, 110, 104), (84, 82, 95, 97), (90, 88, 99, 100), (80, 94, 102, 96), (82, 80, 96, 95), (86, 84, 97, 98), (92, 90, 100, 101), (88, 86, 98, 99), (106, 105, 113, 114), (101, 100, 108, 109), (99, 98, 106, 107), (97, 95, 103, 105), (102, 101, 109, 110), (100, 99, 107, 108), (98, 97, 105, 106), (95, 96, 104, 103), (111, 112, 120, 119), (103, 104, 112, 111), (104, 110, 118, 112), (109, 108, 116, 117), (107, 106, 114, 115), (105, 103, 111, 113), (110, 109, 117, 118), (108, 107, 115, 116), (126, 125, 133, 134), (112, 118, 126, 120), (117, 116, 124, 125), (115, 114, 122, 123), (113, 111, 119, 121), (118, 117, 125, 126), (116, 115, 123, 124), (114, 113, 121, 122), (129, 127, 135, 137), (124, 123, 131, 132), (122, 121, 129, 130), (119, 120, 128, 127), (120, 126, 134, 128), (125, 124, 132, 133), (123, 122, 130, 131), (121, 119, 127, 129), (135, 136, 143, 145), (134, 133, 141, 142), (132, 131, 139, 140), (130, 129, 137, 138), (127, 128, 136, 135), (128, 134, 142, 136), (133, 132, 140, 141), (131, 130, 138, 139), (136, 142, 144, 143), (137, 135, 145, 72), (141, 73, 144, 142), (144, 73, 78, 147), (145, 143, 146, 148), (72, 145, 148, 77), (143, 144, 147, 146)])
_uv = me_cube_001.uv_layers.new(name='UVMap')
_uv.uv.foreach_set('vector', [0.2207, 0.4548, 0.2218, 0.5, 0.2207, 0.5453, 0.2462, 0.5449, 0.2467, 0.5, 0.2462, 0.4551, 0.2855, 0.05276, 0.2729, 0.03894, 0.2059, 0.101, 0.224, 0.1215, 0.2729, 0.03894, 0.2642, 0.0276, 0.1975, 0.08335, 0.2059, 0.101, 0.2642, 0.0276, 0.2557, 0.01597, 0.1907, 0.06775, 0.1975, 0.08335, 0.2557, 0.01597, 0.2445, 0.001102, 0.1804, 0.05067, 0.1907, 0.06775, 0.3325, 0.09118, 0.3195, 0.08117, 0.275, 0.1407, 0.2882, 0.1471, 0.3195, 0.08117, 0.3093, 0.07333, 0.2623, 0.1375, 0.275, 0.1407, 0.2464, 0.1339, 0.2355, 0.1551, 0.2527, 0.1599, 0.2623, 0.1375, 0.3093, 0.07333, 0.299, 0.06498, 0.2464, 0.1339, 0.2623, 0.1375, 0.299, 0.06498, 0.2855, 0.05276, 0.224, 0.1215, 0.2464, 0.1339, 0.21, 0.141, 0.2005, 0.1551, 0.2271, 0.172, 0.2355, 0.1551, 0.1975, 0.08335, 0.1739, 0.1028, 0.1872, 0.12, 0.2059, 0.101, 0.275, 0.1407, 0.2659, 0.1628, 0.2794, 0.1659, 0.2882, 0.1471, 0.224, 0.1215, 0.21, 0.141, 0.2355, 0.1551, 0.2464, 0.1339, 0.2059, 0.101, 0.1872, 0.12, 0.21, 0.141, 0.224, 0.1215, 0.1907, 0.06775, 0.1626, 0.08763, 0.1739, 0.1028, 0.1975, 0.08335, 0.2623, 0.1375, 0.2527, 0.1599, 0.2659, 0.1628, 0.275, 0.1407, 0.1804, 0.05067, 0.1489, 0.06925, 0.1626, 0.08763, 0.1907, 0.06775, 0.1391, 0.1099, 0.08233, 0.2194, 0.103, 0.2322, 0.1563, 0.122, 0.2527, 0.1599, 0.2453, 0.1807, 0.2607, 0.1851, 0.2659, 0.1628, 0.1489, 0.06925, 0.1162, 0.09355, 0.1391, 0.1099, 0.1626, 0.08763, 0.1739, 0.1028, 0.1563, 0.122, 0.1744, 0.1357, 0.1872, 0.12, 0.2355, 0.1551, 0.2271, 0.172, 0.2453, 0.1807, 0.2527, 0.1599, 0.2659, 0.1628, 0.2607, 0.1851, 0.2791, 0.1873, 0.2794, 0.1659, 0.1626, 0.08763, 0.1391, 0.1099, 0.1563, 0.122, 0.1739, 0.1028, 0.1872, 0.12, 0.1744, 0.1357, 0.2005, 0.1551, 0.21, 0.141, 0.1252, 0.2476, 0.1215, 0.282, 0.1549, 0.2922, 0.1592, 0.2645, 0.1744, 0.1357, 0.1252, 0.2476, 0.1592, 0.2645, 0.2005, 0.1551, 0.2005, 0.1551, 0.1592, 0.2645, 0.1949, 0.2748, 0.2271, 0.172, 0.2453, 0.1807, 0.219, 0.2745, 0.2383, 0.2732, 0.2607, 0.1851, 0.1162, 0.09355, 0.05388, 0.208, 0.08233, 0.2194, 0.1391, 0.1099, 0.1563, 0.122, 0.103, 0.2322, 0.1252, 0.2476, 0.1744, 0.1357, 0.2271, 0.172, 0.1949, 0.2748, 0.219, 0.2745, 0.2453, 0.1807, 0.2607, 0.1851, 0.2383, 0.2732, 0.2603, 0.2747, 0.2791, 0.1873, 0.1882, 0.3063, 0.1898, 0.3457, 0.2092, 0.3585, 0.2122, 0.316, 0.1592, 0.2645, 0.1549, 0.2922, 0.1882, 0.3063, 0.1949, 0.2748, 0.219, 0.2745, 0.2122, 0.316, 0.2332, 0.3206, 0.2383, 0.2732, 0.05388, 0.208, 0.04414, 0.2796, 0.07457, 0.2799, 0.08233, 0.2194, 0.103, 0.2322, 0.09763, 0.2792, 0.1215, 0.282, 0.1252, 0.2476, 0.1949, 0.2748, 0.1882, 0.3063, 0.2122, 0.316, 0.219, 0.2745, 0.2383, 0.2732, 0.2332, 0.3206, 0.2562, 0.3217, 0.2603, 0.2747, 0.08233, 0.2194, 0.07457, 0.2799, 0.09763, 0.2792, 0.103, 0.2322, 0.09437, 0.3263, 0.0877, 0.4479, 0.1167, 0.4477, 0.1224, 0.3229, 0.2332, 0.3206, 0.2286, 0.3651, 0.2536, 0.3652, 0.2562, 0.3217, 0.07457, 0.2799, 0.06906, 0.3346, 0.09437, 0.3263, 0.09763, 0.2792, 0.1215, 0.282, 0.1224, 0.3229, 0.1588, 0.3304, 0.1549, 0.2922, 0.1549, 0.2922, 0.1588, 0.3304, 0.1898, 0.3457, 0.1882, 0.3063, 0.2122, 0.316, 0.2092, 0.3585, 0.2286, 0.3651, 0.2332, 0.3206, 0.04414, 0.2796, 0.03709, 0.3405, 0.06906, 0.3346, 0.07457, 0.2799, 0.09763, 0.2792, 0.09437, 0.3263, 0.1224, 0.3229, 0.1215, 0.282, 0.1167, 0.4477, 0.1257, 0.4872, 0.1438, 0.4751, 0.1514, 0.448, 0.1898, 0.3457, 0.1808, 0.4509, 0.2012, 0.4537, 0.2092, 0.3585, 0.2286, 0.3651, 0.2207, 0.4548, 0.2462, 0.4551, 0.2536, 0.3652, 0.06906, 0.3346, 0.06034, 0.4486, 0.0877, 0.4479, 0.09437, 0.3263, 0.1224, 0.3229, 0.1167, 0.4477, 0.1514, 0.448, 0.1588, 0.3304, 0.1588, 0.3304, 0.1514, 0.448, 0.1808, 0.4509, 0.1898, 0.3457, 0.2092, 0.3585, 0.2012, 0.4537, 0.2207, 0.4548, 0.2286, 0.3651, 0.03709, 0.3405, 0.02845, 0.4496, 0.06034, 0.4486, 0.06906, 0.3346, 0.06034, 0.4486, 0.06084, 0.5, 0.06035, 0.5514, 0.08772, 0.5521, 0.08387, 0.5, 0.0877, 0.4479, 0.1514, 0.448, 0.1438, 0.4751, 0.1644, 0.4824, 0.1808, 0.4509, 0.02845, 0.4496, 0.03157, 0.5, 0.02846, 0.5504, 0.06035, 0.5514, 0.06084, 0.5, 0.06034, 0.4486, 0.0877, 0.4479, 0.08387, 0.5, 0.08772, 0.5521, 0.1171, 0.5, 0.0877, 0.4479, 0.1171, 0.5, 0.1257, 0.4872, 0.1167, 0.4477, 0.2012, 0.4537, 0.1739, 0.5, 0.2012, 0.5463, 0.2027, 0.5, 0.2012, 0.4537, 0.1808, 0.4509, 0.1644, 0.4824, 0.1739, 0.5, 0.2012, 0.4537, 0.2027, 0.5, 0.2012, 0.5463, 0.2207, 0.5453, 0.2218, 0.5, 0.2207, 0.4548, 0.1644, 0.4824, 0.1568, 0.4913, 0.1635, 0.5001, 0.1739, 0.5, 0.1257, 0.4872, 0.1315, 0.4913, 0.1441, 0.4864, 0.1438, 0.4751, 0.1171, 0.5, 0.1312, 0.4999, 0.1315, 0.4913, 0.1257, 0.4872, 0.1438, 0.4751, 0.1441, 0.4864, 0.1568, 0.4913, 0.1644, 0.4824, 0.2855, 0.9472, 0.224, 0.8785, 0.2059, 0.899, 0.2729, 0.9611, 0.2729, 0.9611, 0.2059, 0.899, 0.1976, 0.9167, 0.2642, 0.9724, 0.2642, 0.9724, 0.1976, 0.9167, 0.1907, 0.9322, 0.2557, 0.984, 0.2557, 0.984, 0.1907, 0.9322, 0.1804, 0.9493, 0.2445, 0.9989, 0.3325, 0.9088, 0.2882, 0.8529, 0.275, 0.8593, 0.3195, 0.9188, 0.3195, 0.9188, 0.275, 0.8593, 0.2623, 0.8625, 0.3093, 0.9267, 0.2464, 0.8661, 0.2623, 0.8625, 0.2527, 0.8401, 0.2355, 0.8449, 0.3093, 0.9267, 0.2623, 0.8625, 0.2464, 0.8661, 0.299, 0.935, 0.299, 0.935, 0.2464, 0.8661, 0.224, 0.8785, 0.2855, 0.9472, 0.21, 0.859, 0.2355, 0.8449, 0.2271, 0.828, 0.2005, 0.8449, 0.1976, 0.9167, 0.2059, 0.899, 0.1872, 0.88, 0.1739, 0.8972, 0.275, 0.8593, 0.2882, 0.8529, 0.2794, 0.8341, 0.2659, 0.8372, 0.224, 0.8785, 0.2464, 0.8661, 0.2355, 0.8449, 0.21, 0.859, 0.2059, 0.899, 0.224, 0.8785, 0.21, 0.859, 0.1872, 0.88, 0.1907, 0.9322, 0.1976, 0.9167, 0.1739, 0.8972, 0.1627, 0.9124, 0.2623, 0.8625, 0.275, 0.8593, 0.2659, 0.8372, 0.2527, 0.8401, 0.1804, 0.9493, 0.1907, 0.9322, 0.1627, 0.9124, 0.1489, 0.9308, 0.1391, 0.8901, 0.1564, 0.878, 0.103, 0.7679, 0.08234, 0.7806, 0.2527, 0.8401, 0.2659, 0.8372, 0.2607, 0.815, 0.2453, 0.8193, 0.1489, 0.9308, 0.1627, 0.9124, 0.1391, 0.8901, 0.1162, 0.9065, 0.1739, 0.8972, 0.1872, 0.88, 0.1744, 0.8643, 0.1564, 0.878, 0.2355, 0.8449, 0.2527, 0.8401, 0.2453, 0.8193, 0.2271, 0.828, 0.2659, 0.8372, 0.2794, 0.8341, 0.2791, 0.8127, 0.2607, 0.815, 0.1627, 0.9124, 0.1739, 0.8972, 0.1564, 0.878, 0.1391, 0.8901, 0.1872, 0.88, 0.21, 0.859, 0.2005, 0.8449, 0.1744, 0.8643, 0.1252, 0.7525, 0.1592, 0.7355, 0.1549, 0.7079, 0.1215, 0.718, 0.1744, 0.8643, 0.2005, 0.8449, 0.1592, 0.7355, 0.1252, 0.7525, 0.2005, 0.8449, 0.2271, 0.828, 0.195, 0.7252, 0.1592, 0.7355, 0.2453, 0.8193, 0.2607, 0.815, 0.2383, 0.7268, 0.219, 0.7255, 0.1162, 0.9065, 0.1391, 0.8901, 0.08234, 0.7806, 0.05389, 0.792, 0.1564, 0.878, 0.1744, 0.8643, 0.1252, 0.7525, 0.103, 0.7679, 0.2271, 0.828, 0.2453, 0.8193, 0.219, 0.7255, 0.195, 0.7252, 0.2607, 0.815, 0.2791, 0.8127, 0.2603, 0.7253, 0.2383, 0.7268, 0.1882, 0.6937, 0.2122, 0.6841, 0.2092, 0.6415, 0.1898, 0.6543, 0.1592, 0.7355, 0.195, 0.7252, 0.1882, 0.6937, 0.1549, 0.7079, 0.219, 0.7255, 0.2383, 0.7268, 0.2332, 0.6794, 0.2122, 0.6841, 0.05389, 0.792, 0.08234, 0.7806, 0.07458, 0.7201, 0.04416, 0.7204, 0.103, 0.7679, 0.1252, 0.7525, 0.1215, 0.718, 0.09764, 0.7208, 0.195, 0.7252, 0.219, 0.7255, 0.2122, 0.6841, 0.1882, 0.6937, 0.2383, 0.7268, 0.2603, 0.7253, 0.2562, 0.6784, 0.2332, 0.6794, 0.08234, 0.7806, 0.103, 0.7679, 0.09764, 0.7208, 0.07458, 0.7201, 0.09439, 0.6737, 0.1224, 0.6771, 0.1167, 0.5523, 0.08772, 0.5521, 0.2332, 0.6794, 0.2562, 0.6784, 0.2536, 0.6348, 0.2286, 0.6349, 0.07458, 0.7201, 0.09764, 0.7208, 0.09439, 0.6737, 0.06907, 0.6654, 0.1215, 0.718, 0.1549, 0.7079, 0.1588, 0.6696, 0.1224, 0.6771, 0.1549, 0.7079, 0.1882, 0.6937, 0.1898, 0.6543, 0.1588, 0.6696, 0.2122, 0.6841, 0.2332, 0.6794, 0.2286, 0.6349, 0.2092, 0.6415, 0.04416, 0.7204, 0.07458, 0.7201, 0.06907, 0.6654, 0.03711, 0.6595, 0.09764, 0.7208, 0.1215, 0.718, 0.1224, 0.6771, 0.09439, 0.6737, 0.1167, 0.5523, 0.1514, 0.5521, 0.1439, 0.5249, 0.1257, 0.5127, 0.1898, 0.6543, 0.2092, 0.6415, 0.2012, 0.5463, 0.1808, 0.5491, 0.2286, 0.6349, 0.2536, 0.6348, 0.2462, 0.5449, 0.2207, 0.5453, 0.06907, 0.6654, 0.09439, 0.6737, 0.08772, 0.5521, 0.06035, 0.5514, 0.1224, 0.6771, 0.1588, 0.6696, 0.1514, 0.5521, 0.1167, 0.5523, 0.1588, 0.6696, 0.1898, 0.6543, 0.1808, 0.5491, 0.1514, 0.5521, 0.2092, 0.6415, 0.2286, 0.6349, 0.2207, 0.5453, 0.2012, 0.5463, 0.03711, 0.6595, 0.06907, 0.6654, 0.06035, 0.5514, 0.02846, 0.5504, 0.1514, 0.5521, 0.1808, 0.5491, 0.1644, 0.5177, 0.1439, 0.5249, 0.08772, 0.5521, 0.1167, 0.5523, 0.1257, 0.5127, 0.1171, 0.5, 0.2012, 0.5463, 0.1739, 0.5, 0.1644, 0.5177, 0.1808, 0.5491, 0.1644, 0.5177, 0.1739, 0.5, 0.1635, 0.5001, 0.157, 0.5089, 0.1257, 0.5127, 0.1439, 0.5249, 0.1442, 0.5136, 0.1316, 0.5086, 0.1171, 0.5, 0.1257, 0.5127, 0.1316, 0.5086, 0.1312, 0.4999, 0.1439, 0.5249, 0.1644, 0.5177, 0.157, 0.5089, 0.1442, 0.5136])
me_cube_001.materials.append(mat_material)
me_cube_001.use_remesh_preserve_volume = False
me_cube_001.use_remesh_preserve_attributes = False
me_cube_001.use_mirror_vertex_groups = False
me_cube_001.update()
me_cube_003 = bpy.data.meshes.new('Cube.003')
me_cube_003.from_pydata([(-15.0, 9.991, 0.4289), (-15.0, 9.991, 0.1189), (-9.319, 9.991, 0.4289), (-9.319, 9.991, 0.1189), (-15.0, 13.56, 0.4289), (-15.0, 13.56, 0.1189), (-9.319, 13.56, 0.4289), (-9.319, 13.56, 0.1189), (-15.0, 20.75, 0.4289), (-15.0, 20.75, 0.1189), (-9.319, 20.75, 0.4289), (-9.319, 20.75, 0.1189), (-15.0, 24.3, 0.4289), (-15.0, 24.3, 0.1189), (-9.319, 24.3, 0.4289), (-9.319, 24.3, 0.1189), (-15.69, 9.991, 0.4289), (-15.69, 9.991, 0.1189), (-15.69, 13.56, 0.4289), (-15.69, 13.56, 0.1189), (-15.69, 20.75, 0.4289), (-15.69, 20.75, 0.1189), (-15.69, 7.534, 0.4289), (-15.69, 7.534, 0.1189), (-15.69, 16.02, 0.4289), (-15.69, 16.02, 0.1189), (-24.02, 7.534, 0.4289), (-24.02, 7.534, 0.1189), (-24.02, 16.02, 0.4289), (-24.02, 16.02, 0.1189), (-15.69, 24.3, 0.4289), (-15.69, 24.3, 0.1189), (-15.69, 18.3, 0.4289), (-15.69, 18.3, 0.1189), (-15.69, 26.78, 0.4289), (-15.69, 26.78, 0.1189), (-24.02, 18.3, 0.4289), (-24.02, 18.3, 0.1189), (-24.02, 26.78, 0.4289), (-24.02, 26.78, 0.1189), (-8.63, 9.991, 0.4289), (-8.63, 9.991, 0.1189), (-8.63, 13.56, 0.4289), (-8.63, 13.56, 0.1189), (-8.63, 20.75, 0.4289), (-8.63, 20.75, 0.1189), (-8.63, 7.534, 0.4289), (-8.63, 7.534, 0.1189), (-8.63, 16.02, 0.4289), (-8.63, 16.02, 0.1189), (-0.3019, 7.534, 0.4289), (-0.3019, 7.534, 0.1189), (-0.3019, 16.02, 0.4289), (-0.3019, 16.02, 0.1189), (-8.63, 24.3, 0.4289), (-8.63, 24.3, 0.1189), (-8.63, 18.3, 0.4289), (-8.63, 18.3, 0.1189), (-8.63, 26.78, 0.4289), (-8.63, 26.78, 0.1189), (-0.3019, 18.3, 0.4289), (-0.3019, 18.3, 0.1189), (-0.3019, 26.78, 0.4289), (-0.3019, 26.78, 0.1189)], [], [(19, 5, 1, 17, 23, 27, 29, 25), (5, 19, 18, 4), (4, 18, 24, 28, 26, 22, 16, 0), (12, 30, 34, 38, 36, 32, 20, 8), (9, 21, 33, 37, 39, 35, 31, 13), (13, 31, 30, 12), (0, 16, 17, 1), (43, 49, 53, 51, 47, 41, 3, 7), (8, 20, 21, 9), (14, 10, 44, 56, 60, 62, 58, 54), (18, 19, 25, 24), (16, 22, 23, 17), (24, 25, 29, 28), (22, 26, 27, 23), (27, 26, 28, 29), (30, 31, 35, 34), (20, 32, 33, 21), (34, 35, 39, 38), (32, 36, 37, 33), (37, 36, 38, 39), (7, 6, 42, 43), (6, 2, 40, 46, 50, 52, 48, 42), (11, 15, 55, 59, 63, 61, 57, 45), (15, 14, 54, 55), (2, 3, 41, 40), (10, 11, 45, 44), (42, 48, 49, 43), (40, 41, 47, 46), (48, 52, 53, 49), (46, 47, 51, 50), (51, 53, 52, 50), (54, 58, 59, 55), (44, 45, 57, 56), (58, 62, 63, 59), (56, 57, 61, 60), (61, 63, 62, 60)])
_uv = me_cube_003.uv_layers.new(name='UVMap')
_uv.uv.foreach_set('vector', [0.5885, 0.6547, 0.5951, 0.6547, 0.5951, 0.6207, 0.5886, 0.6207, 0.5886, 0.5972, 0.5093, 0.597, 0.5091, 0.6779, 0.5884, 0.6781, 0.8833, 0.917, 0.8833, 0.9104, 0.8803, 0.9104, 0.8803, 0.917, 0.8146, 0.6145, 0.808, 0.6145, 0.808, 0.5911, 0.7287, 0.5911, 0.7287, 0.6719, 0.808, 0.6719, 0.808, 0.6485, 0.8146, 0.6485, 0.8146, 0.5122, 0.808, 0.5122, 0.808, 0.4886, 0.7287, 0.4886, 0.7287, 0.5694, 0.808, 0.5694, 0.808, 0.546, 0.8146, 0.546, 0.5949, 0.7232, 0.5883, 0.7232, 0.5884, 0.6998, 0.509, 0.6996, 0.5088, 0.7804, 0.5882, 0.7806, 0.5882, 0.757, 0.5948, 0.757, 0.8447, 0.8867, 0.8447, 0.8801, 0.8417, 0.8801, 0.8417, 0.8867, 0.9295, 0.7719, 0.9295, 0.7785, 0.9325, 0.7785, 0.9325, 0.7719, 0.6203, 0.7938, 0.6437, 0.7938, 0.6437, 0.8732, 0.5629, 0.8732, 0.5629, 0.7938, 0.5863, 0.7938, 0.5863, 0.7873, 0.6203, 0.7873, 0.9295, 0.7587, 0.9295, 0.7652, 0.9325, 0.7652, 0.9325, 0.7587, 0.5865, 0.8799, 0.6203, 0.8799, 0.6203, 0.8864, 0.6437, 0.8864, 0.6437, 0.9657, 0.5629, 0.9657, 0.5629, 0.8864, 0.5865, 0.8864, 0.7062, 0.8833, 0.7091, 0.8833, 0.7091, 0.9067, 0.7062, 0.9067, 0.6697, 0.8821, 0.6697, 0.9055, 0.6727, 0.9055, 0.6727, 0.8821, 0.7842, 0.8801, 0.7871, 0.8801, 0.7871, 0.9594, 0.7842, 0.9594, 0.3192, 0.4192, 0.3192, 0.4985, 0.3222, 0.4985, 0.3222, 0.4192, 0.9459, 0.6719, 0.9429, 0.6719, 0.9429, 0.7527, 0.9459, 0.7527, 0.89, 0.8801, 0.8929, 0.8801, 0.8929, 0.9037, 0.89, 0.9037, 0.6601, 0.8821, 0.6601, 0.9055, 0.663, 0.9055, 0.663, 0.8821, 0.7745, 0.8801, 0.7775, 0.8801, 0.7775, 0.9594, 0.7745, 0.9594, 0.8035, 0.8801, 0.8035, 0.9594, 0.8064, 0.9594, 0.8064, 0.8801, 0.9608, 0.6896, 0.9579, 0.6896, 0.9579, 0.7704, 0.9608, 0.7704, 0.8929, 0.917, 0.89, 0.917, 0.89, 0.9104, 0.8929, 0.9104, 0.8396, 0.7875, 0.8736, 0.7875, 0.8736, 0.7941, 0.897, 0.7941, 0.897, 0.8734, 0.8162, 0.8734, 0.8162, 0.7941, 0.8396, 0.7941, 0.7521, 0.7875, 0.7859, 0.7875, 0.7859, 0.7941, 0.8095, 0.7941, 0.8095, 0.8734, 0.7287, 0.8734, 0.7287, 0.7941, 0.7521, 0.7941, 0.6727, 0.9187, 0.6697, 0.9187, 0.6697, 0.9122, 0.6727, 0.9122, 0.6823, 0.9187, 0.6794, 0.9187, 0.6794, 0.9122, 0.6823, 0.9122, 0.7188, 0.9182, 0.7158, 0.9182, 0.7158, 0.9116, 0.7188, 0.9116, 0.689, 0.8821, 0.689, 0.9055, 0.692, 0.9055, 0.692, 0.8821, 0.6794, 0.8821, 0.6823, 0.8821, 0.6823, 0.9055, 0.6794, 0.9055, 0.9675, 0.6606, 0.9675, 0.74, 0.9705, 0.74, 0.9705, 0.6606, 0.4929, 0.1137, 0.4959, 0.1137, 0.4959, 0.193, 0.4929, 0.193, 0.9594, 0.8576, 0.9594, 0.9384, 0.9565, 0.9384, 0.9565, 0.8576, 0.8833, 0.9037, 0.8833, 0.8801, 0.8803, 0.8801, 0.8803, 0.9037, 0.6504, 0.8821, 0.6534, 0.8821, 0.6534, 0.9055, 0.6504, 0.9055, 0.9675, 0.7467, 0.9675, 0.826, 0.9705, 0.826, 0.9705, 0.7467, 0.9675, 0.4886, 0.9705, 0.4886, 0.9705, 0.5679, 0.9675, 0.5679, 0.9691, 0.8576, 0.9691, 0.9384, 0.9661, 0.9384, 0.9661, 0.8576])
me_cube_003.materials.append(mat_material)
me_cube_003.use_remesh_preserve_volume = False
me_cube_003.use_remesh_preserve_attributes = False
me_cube_003.use_mirror_vertex_groups = False
me_cube_003.update()
me_cube_004 = bpy.data.meshes.new('Cube.004')
me_cube_004.from_pydata([(3.878, 2.41, -2.864), (4.171, 4.249, 0.1189), (-3.402, 1.882, -2.029), (-3.638, 3.155, 0.1189), (-1.741, 4.249, 0.1189), (-1.637, 2.41, -2.864), (2.017, 2.41, -2.864), (2.119, 4.249, 0.1189), (3.878, 1.482, -2.864), (4.171, 2.005, 0.1189), (2.707, 1.673, -2.864), (-1.507, 0.0, -2.029), (-1.507, 1.137, -2.029), (-1.716, 3.155, 0.1189), (2.873, 0.695, -13.94), (-1.507, 1.882, -2.029), (-1.638, 0.0, -13.94), (-1.637, 0.0, -2.864), (3.244, 0.0, -13.94), (4.902, 0.0, -2.864), (5.356, 0.0, 0.1189), (-3.402, 0.0, -2.029), (-1.637, 2.41, -8.924), (2.017, 2.41, -8.924), (2.707, 1.673, -8.924), (3.878, 1.482, -8.924), (-1.637, 0.0, -8.924), (1.24, 0.0, -13.94), (-3.638, 3.9, 0.1189), (-3.115, 4.249, 0.1189), (-3.377, 2.233, -2.585), (-2.822, 2.41, -2.864), (-2.822, 0.0, -2.864), (-3.377, 0.0, -2.584), (4.371, 1.189, -2.864), (4.902, 0.7019, -2.864), (4.826, 2.11, 0.1189), (5.356, 1.651, 0.1189), (4.902, 0.7024, -8.924), (4.371, 1.189, -8.924), (1.433, 5.412, 0.1189), (2.139, 4.657, 0.1189), (-1.785, 4.66, 0.1189), (-0.5036, 5.412, 0.1189), (-1.682, 3.84, -2.864), (-0.3424, 4.595, -2.864), (1.275, 4.595, -2.864), (2.017, 3.84, -2.864), (-0.3425, 4.595, -8.924), (-1.682, 3.84, -8.924), (2.017, 3.84, -8.924), (1.275, 4.595, -8.924), (-2.839, 2.41, -12.42), (2.017, 2.41, -12.42), (2.707, 1.673, -12.42), (3.878, 1.482, -12.42), (-2.839, 0.0, -12.42), (4.902, 0.0, -12.42), (4.371, 1.189, -12.42), (4.902, 0.7024, -12.42), (-2.25, 4.538, -12.42), (-0.3425, 5.293, -12.42), (1.275, 5.293, -12.42), (2.017, 3.84, -12.42), (3.244, 0.3551, -13.94), (2.529, 0.8997, -13.94), (1.71, 1.033, -13.94), (1.24, 1.548, -13.94), (-1.638, 1.548, -13.94), (-1.638, 3.116, -13.94), (-0.4212, 3.563, -13.94), (0.7091, 3.304, -13.94), (1.24, 2.548, -13.94), (-1.638, 0.0, -14.54), (1.24, 0.0, -14.54), (-0.4212, 3.563, -14.54), (0.7091, 3.304, -14.54), (1.24, 2.548, -14.54), (-1.638, 3.116, -14.54), (-1.652, 0.0, -14.78), (1.24, 1.548, -14.54), (1.24, 0.0, -14.78), (-0.4212, 3.563, -14.78), (0.7091, 3.304, -14.78), (1.24, 2.548, -14.78), (-1.652, 3.116, -14.78), (1.24, 1.548, -14.78), (-1.652, 0.0, -15.21), (1.24, 0.0, -15.21), (-0.4212, 3.563, -15.21), (0.7091, 3.304, -15.21), (1.24, 2.548, -15.21), (-1.652, 3.116, -15.21), (1.24, 1.548, -15.21), (-0.5907, 4.064, -15.21), (0.9045, 3.721, -15.21), (1.607, 2.721, -15.21), (-2.219, 3.472, -15.21), (1.607, 1.399, -15.21), (1.607, 0.0, -15.21), (-2.219, 0.0, -15.21), (-0.5907, 4.064, -15.54), (0.9045, 3.721, -15.54), (1.607, 2.721, -15.54), (-2.219, 3.472, -15.54), (1.607, 1.399, -15.54), (1.607, 0.0, -15.54), (-2.219, 0.0, -15.54), (2.372, 0.8018, -5.835), (2.576, 0.8266, -5.128), (3.068, 0.8865, -4.835), (3.559, 0.9463, -5.128), (3.763, 0.9711, -5.835), (3.559, 0.9463, -6.542), (3.068, 0.8865, -6.835), (2.576, 0.8266, -6.542), (-0.5267, 3.875, -14.54), (0.8307, 3.563, -14.54), (1.468, 2.656, -14.54), (-2.005, 3.338, -14.54), (1.468, 1.455, -14.54), (1.468, 0.0, -14.54), (-2.005, 0.0, -14.54), (-0.5267, 3.875, -14.78), (0.8307, 3.563, -14.78), (1.468, 2.656, -14.78), (-2.005, 3.338, -14.78), (1.468, 1.455, -14.78), (1.468, 0.0, -14.78), (-2.005, 0.0, -14.78), (-1.708, 0.0, 0.1189), (4.171, 4.249, 0.4289), (-3.638, 3.155, 0.4289), (-1.741, 4.249, 0.4289), (2.119, 4.249, 0.4289), (4.171, 2.005, 0.4289), (4.171, 4.249, 5.216), (-3.638, 3.9, 0.4289), (-3.115, 4.249, 0.4289), (4.826, 2.11, 0.4289), (5.356, 1.651, 0.4289), (1.433, 5.412, 0.4289), (2.139, 4.657, 0.4289), (-1.785, 4.66, 0.4289), (-0.5036, 5.412, 0.4289), (-3.638, 3.155, 5.216), (-1.741, 4.249, 5.216), (2.119, 4.249, 5.216), (4.171, 2.005, 5.216), (5.356, 0.0, 5.216), (-3.638, 3.9, 5.216), (-3.115, 4.249, 5.216), (4.826, 2.11, 5.216), (5.356, 1.651, 5.216), (1.433, 5.412, 5.216), (2.139, 4.657, 5.216), (-1.785, 4.66, 5.216), (-0.5036, 5.412, 5.216), (-3.638, 0.0, 0.4289), (-3.638, 0.0, 5.216), (3.878, -2.41, -2.864), (4.171, -4.249, 0.1189), (-3.402, -1.882, -2.029), (-3.638, -3.155, 0.1189), (-1.741, -4.249, 0.1189), (-1.637, -2.41, -2.864), (2.017, -2.41, -2.864), (2.119, -4.249, 0.1189), (3.878, -1.482, -2.864), (4.171, -2.005, 0.1189), (2.707, -1.673, -2.864), (-1.507, -1.137, -2.029), (-1.716, -3.155, 0.1189), (2.873, -0.695, -13.94), (-1.507, -1.882, -2.029), (-1.637, -2.41, -8.924), (2.017, -2.41, -8.924), (2.707, -1.673, -8.924), (3.878, -1.482, -8.924), (-3.638, -3.9, 0.1189), (-3.115, -4.249, 0.1189), (-3.377, -2.233, -2.585), (-2.822, -2.41, -2.864), (4.371, -1.189, -2.864), (4.902, -0.7019, -2.864), (4.826, -2.11, 0.1189), (5.356, -1.651, 0.1189), (4.902, -0.7024, -8.924), (4.371, -1.189, -8.924), (1.433, -5.412, 0.1189), (2.139, -4.657, 0.1189), (-1.785, -4.66, 0.1189), (-0.5036, -5.412, 0.1189), (-1.682, -3.84, -2.864), (-0.3424, -4.595, -2.864), (1.275, -4.595, -2.864), (2.017, -3.84, -2.864), (-0.3425, -4.595, -8.924), (-1.682, -3.84, -8.924), (2.017, -3.84, -8.924), (1.275, -4.595, -8.924), (-2.839, -2.41, -12.42), (2.017, -2.41, -12.42), (2.707, -1.673, -12.42), (3.878, -1.482, -12.42), (4.371, -1.189, -12.42), (4.902, -0.7024, -12.42), (-2.25, -4.538, -12.42), (-0.3425, -5.293, -12.42), (1.275, -5.293, -12.42), (2.017, -3.84, -12.42), (3.244, -0.3551, -13.94), (2.529, -0.8997, -13.94), (1.71, -1.033, -13.94), (1.24, -1.548, -13.94), (-1.638, -1.548, -13.94), (-1.638, -3.116, -13.94), (-0.4212, -3.563, -13.94), (0.7091, -3.304, -13.94), (1.24, -2.548, -13.94), (-0.4212, -3.563, -14.54), (0.7091, -3.304, -14.54), (1.24, -2.548, -14.54), (-1.638, -3.116, -14.54), (1.24, -1.548, -14.54), (-0.4212, -3.563, -14.78), (0.7091, -3.304, -14.78), (1.24, -2.548, -14.78), (-1.652, -3.116, -14.78), (1.24, -1.548, -14.78), (-0.4212, -3.563, -15.21), (0.7091, -3.304, -15.21), (1.24, -2.548, -15.21), (-1.652, -3.116, -15.21), (1.24, -1.548, -15.21), (-0.5907, -4.064, -15.21), (0.9045, -3.721, -15.21), (1.607, -2.721, -15.21), (-2.219, -3.472, -15.21), (1.607, -1.399, -15.21), (-0.5907, -4.064, -15.54), (0.9045, -3.721, -15.54), (1.607, -2.721, -15.54), (-2.219, -3.472, -15.54), (1.607, -1.399, -15.54), (2.372, -0.8018, -5.835), (2.576, -0.8266, -5.128), (3.068, -0.8865, -4.835), (3.559, -0.9463, -5.128), (3.763, -0.9711, -5.835), (3.559, -0.9463, -6.542), (3.068, -0.8865, -6.835), (2.576, -0.8266, -6.542), (-0.5267, -3.875, -14.54), (0.8307, -3.563, -14.54), (1.468, -2.656, -14.54), (-2.005, -3.338, -14.54), (1.468, -1.455, -14.54), (-0.5267, -3.875, -14.78), (0.8307, -3.563, -14.78), (1.468, -2.656, -14.78), (-2.005, -3.338, -14.78), (1.468, -1.455, -14.78), (4.171, -4.249, 0.4289), (-3.638, -3.155, 0.4289), (-1.741, -4.249, 0.4289), (2.119, -4.249, 0.4289), (4.171, -2.005, 0.4289), (4.171, -4.249, 5.216), (-3.638, -3.9, 0.4289), (-3.115, -4.249, 0.4289), (4.826, -2.11, 0.4289), (5.356, -1.651, 0.4289), (1.433, -5.412, 0.4289), (2.139, -4.657, 0.4289), (-1.785, -4.66, 0.4289), (-0.5036, -5.412, 0.4289), (-3.638, -3.155, 5.216), (-1.741, -4.249, 5.216), (2.119, -4.249, 5.216), (4.171, -2.005, 5.216), (-3.638, -3.9, 5.216), (-3.115, -4.249, 5.216), (4.826, -2.11, 5.216), (5.356, -1.651, 5.216), (1.433, -5.412, 5.216), (2.139, -4.657, 5.216), (-1.785, -4.66, 5.216), (-0.5036, -5.412, 5.216)], [], [(2, 21, 11, 12, 15), (7, 1, 0, 6), (55, 65, 66, 54), (24, 10, 8, 25, 55, 54), (0, 8, 10, 6), (88, 234, 232, 237, 239, 99, 98, 96, 91, 93), (1, 9, 8, 0), (31, 5, 17, 165, 182, 32), (6, 47, 41, 7), (43, 40, 46, 45), (191, 275, 287, 278, 265, 164, 165, 193), (46, 51, 48, 45), (10, 24, 54, 53, 23, 6), (38, 35, 19, 184, 187, 206, 57, 59), (50, 63, 62, 51), (58, 14, 65, 55), (51, 62, 61, 48), (63, 72, 71, 62), (34, 39, 58, 55, 25, 8), (57, 206, 211, 18, 64, 59), (59, 64, 14, 58), (170, 166, 176, 202, 203, 177), (9, 36, 34, 8), (31, 30, 28, 29), (48, 61, 60, 49), (29, 4, 5, 31), (2, 15, 13, 3), (35, 34, 36, 37), (33, 181, 179, 163, 162, 21, 2, 3, 28, 30), (45, 44, 42, 43), (47, 46, 40, 41), (44, 45, 48, 49), (50, 51, 46, 47), (49, 60, 52, 22), (61, 70, 69, 60), (62, 71, 70, 61), (60, 69, 68, 52), (54, 66, 67, 53), (39, 34, 35, 38, 59, 58), (53, 67, 72, 63), (77, 118, 117, 76), (72, 77, 76, 71), (70, 75, 78, 69), (83, 124, 125, 84), (71, 76, 75, 70), (76, 117, 116, 75), (82, 123, 124, 83), (89, 94, 97, 92), (84, 91, 90, 83), (83, 90, 89, 82), (97, 104, 107, 243, 238, 100), (82, 89, 92, 85), (91, 96, 95, 90), (90, 95, 94, 89), (95, 102, 101, 94), (96, 103, 102, 95), (92, 97, 100, 238, 233, 87), (94, 101, 104, 97), (78, 119, 122, 256, 223, 73), (108, 109, 110, 111, 112, 113, 114, 115), (116, 123, 126, 119), (117, 124, 123, 116), (85, 92, 87, 233, 228, 79), (118, 125, 124, 117), (85, 126, 123, 82), (75, 116, 119, 78), (119, 126, 129, 261, 256, 122), (106, 244, 242, 241, 240, 243, 107, 104, 101, 102, 103, 105), (98, 99, 239, 237, 242, 244, 106, 105, 103, 96), (79, 228, 261, 129, 126, 85), (44, 49, 22, 26, 175, 198, 193, 165, 17, 5), (7, 134, 147, 136, 131, 1), (11, 171, 174, 172, 130, 13, 15, 12), (40, 141, 154, 155, 142, 41), (1, 131, 136, 148, 135, 9), (42, 143, 156, 157, 144, 43), (29, 138, 151, 146, 133, 4), (9, 135, 148, 152, 139, 36), (36, 139, 152, 153, 140, 37), (149, 284, 272, 186, 20, 37, 140, 153), (41, 142, 155, 147, 134, 7), (31, 32, 182, 181, 33, 30), (162, 174, 171, 11, 21), (167, 166, 160, 161), (204, 203, 213, 212), (187, 184, 183, 188, 205, 206), (160, 166, 170, 168), (161, 160, 168, 169), (178, 168, 170, 177, 203, 204), (166, 167, 190, 196), (192, 194, 195, 189), (195, 194, 197, 200), (183, 168, 178, 204, 205, 188), (199, 200, 209, 210), (205, 204, 212, 173), (200, 197, 208, 209), (210, 209, 218, 219), (37, 20, 186, 184, 19, 35), (206, 205, 173, 211), (166, 196, 199, 176), (169, 168, 183, 185), (182, 180, 179, 181), (197, 198, 207, 208), (180, 182, 165, 164), (162, 163, 172, 174), (184, 186, 185, 183), (194, 192, 191, 193), (196, 190, 189, 195), (193, 198, 197, 194), (199, 196, 195, 200), (176, 199, 210, 202), (198, 175, 201, 207), (208, 207, 216, 217), (209, 208, 217, 218), (207, 201, 215, 216), (203, 202, 214, 213), (202, 210, 219, 214), (222, 221, 254, 255), (219, 218, 221, 222), (18, 211, 173, 212, 213, 214, 27, 67, 66, 65, 14, 64), (217, 216, 223, 220), (226, 227, 260, 259), (218, 217, 220, 221), (221, 220, 253, 254), (225, 226, 259, 258), (230, 233, 238, 235), (227, 226, 231, 232), (226, 225, 230, 231), (225, 228, 233, 230), (232, 231, 236, 237), (231, 230, 235, 236), (236, 235, 240, 241), (81, 229, 227, 232, 234, 88, 93, 91, 84, 86), (237, 236, 241, 242), (235, 238, 243, 240), (80, 74, 224, 222, 255, 257, 121, 120, 118, 77), (245, 252, 251, 250, 249, 248, 247, 246), (27, 214, 219, 222, 224, 74, 80, 77, 72, 67), (253, 256, 261, 258), (254, 253, 258, 259), (255, 254, 259, 260), (228, 225, 258, 261), (220, 223, 256, 253), (120, 121, 257, 255, 260, 262, 128, 127, 125, 118), (189, 190, 274, 286, 285, 273), (28, 137, 150, 151, 138, 29), (185, 186, 272, 284, 283, 271), (191, 192, 276, 288, 287, 275), (190, 167, 266, 279, 286, 274), (180, 164, 265, 278, 282, 270), (179, 180, 270, 282, 281, 269), (169, 185, 271, 283, 280, 267), (167, 161, 263, 268, 279, 266), (161, 169, 267, 280, 268, 263), (192, 189, 273, 285, 288, 276), (132, 158, 264, 269, 281, 277, 159, 145, 150, 137), (43, 144, 157, 154, 141, 40), (22, 52, 56, 201, 175, 26), (16, 215, 201, 56, 52, 68), (16, 68, 69, 78, 73, 223, 216, 215), (86, 84, 125, 127, 128, 262, 260, 227, 229, 81), (6, 23, 53, 63, 50, 47), (4, 133, 146, 156, 143, 42, 44, 5)])
_uv = me_cube_004.uv_layers.new(name='UVMap')
_uv.uv.foreach_set('vector', [0.2957, 0.7609, 0.2957, 0.8123, 0.3475, 0.8123, 0.3475, 0.7813, 0.3475, 0.7609, 0.9506, 0.6706, 0.8947, 0.6693, 0.9034, 0.7536, 0.9541, 0.7548, 0.9443, 0.4829, 0.978, 0.5285, 1.0, 0.5303, 0.9759, 0.4855, 0.9847, 0.3906, 1.0, 0.2259, 0.9684, 0.2234, 0.9531, 0.388, 0.9443, 0.4829, 0.9759, 0.4855, 0.293, 0.5919, 0.2676, 0.5919, 0.2728, 0.6239, 0.293, 0.6428, 0.3902, 0.6499, 0.3902, 0.6922, 0.3902, 0.7195, 0.4002, 0.7242, 0.4002, 0.6881, 0.4002, 0.6499, 0.4002, 0.6117, 0.4002, 0.5755, 0.3902, 0.5803, 0.3902, 0.6076, 0.1897, 0.6276, 0.2509, 0.6237, 0.2599, 0.5411, 0.2346, 0.5427, 0.03236, 0.7528, 0.0, 0.7528, 0.0, 0.8187, 0.0, 0.8845, 0.03236, 0.8845, 0.03236, 0.8187, 0.2137, 0.2205, 0.2528, 0.2205, 0.2751, 0.139, 0.2639, 0.139, 0.685, 0.3438, 0.7379, 0.3443, 0.7334, 0.2617, 0.6893, 0.2612, 0.2957, 0.3997, 0.2957, 0.4081, 0.2957, 0.5388, 0.307, 0.5388, 0.307, 0.4082, 0.307, 0.3997, 0.3572, 0.3185, 0.3181, 0.3184, 0.7334, 0.2617, 0.7356, 0.09638, 0.6914, 0.09594, 0.6893, 0.2612, 0.1936, 0.2192, 0.1936, 0.3844, 0.1936, 0.4797, 0.2137, 0.481, 0.2137, 0.3857, 0.2137, 0.2205, 0.6146, 0.3863, 0.6146, 0.2211, 0.5955, 0.2211, 0.5763, 0.2211, 0.5763, 0.3863, 0.5763, 0.4816, 0.5955, 0.4816, 0.6146, 0.4816, 0.2528, 0.3857, 0.2528, 0.481, 0.2925, 0.4823, 0.2734, 0.387, 0.9313, 0.4822, 0.9689, 0.528, 0.978, 0.5285, 0.9443, 0.4829, 0.7356, 0.09638, 0.7379, 0.00209, 0.6938, 0.001645, 0.6914, 0.09594, 0.2528, 0.481, 0.2175, 0.5239, 0.2381, 0.5249, 0.2925, 0.4823, 0.9555, 0.2226, 0.9402, 0.3873, 0.9313, 0.4822, 0.9443, 0.4829, 0.9531, 0.388, 0.9684, 0.2234, 0.5955, 0.4816, 0.5763, 0.4816, 0.5858, 0.5261, 0.5955, 0.5261, 0.6052, 0.5261, 0.6146, 0.4816, 0.728, 0.7513, 0.7185, 0.7953, 0.7278, 0.8054, 0.7413, 0.7658, 0.1022, 0.2192, 0.08202, 0.2205, 0.08202, 0.3857, 0.08202, 0.481, 0.1022, 0.4797, 0.1022, 0.3844, 0.9673, 0.1408, 0.9494, 0.139, 0.9555, 0.2226, 0.9684, 0.2234, 0.5703, 0.7393, 0.5549, 0.7467, 0.5503, 0.823, 0.5652, 0.8234, 0.6914, 0.09594, 0.6938, 0.001645, 0.6406, 0.0, 0.6538, 0.09445, 0.5652, 0.8234, 0.6026, 0.8233, 0.6026, 0.7392, 0.5703, 0.7393, 0.3482, 0.8183, 0.3994, 0.8254, 0.3994, 0.7681, 0.3475, 0.7609, 0.9417, 0.2221, 0.9555, 0.2226, 0.9494, 0.139, 0.9356, 0.1385, 0.7512, 0.6327, 0.7511, 0.6937, 0.8245, 0.7392, 0.8245, 0.7189, 0.7663, 0.6841, 0.7663, 0.6327, 0.7663, 0.5813, 0.8245, 0.5465, 0.8245, 0.5261, 0.7511, 0.5717, 0.6893, 0.2612, 0.6516, 0.2598, 0.6489, 0.3423, 0.685, 0.3438, 0.2528, 0.2205, 0.2734, 0.2218, 0.2957, 0.1402, 0.2751, 0.139, 0.6516, 0.2598, 0.6893, 0.2612, 0.6914, 0.09594, 0.6538, 0.09445, 0.2528, 0.3857, 0.2734, 0.387, 0.2734, 0.2218, 0.2528, 0.2205, 0.528, 0.1531, 0.547, 0.05694, 0.4889, 0.05612, 0.4889, 0.1531, 0.04777, 0.8064, 0.09482, 0.8018, 0.1044, 0.7677, 0.06417, 0.7528, 0.0513, 0.8504, 0.1044, 0.832, 0.09482, 0.8018, 0.04777, 0.8064, 0.547, 0.05694, 0.5082, 0.01623, 0.4653, 0.01623, 0.4889, 0.05612, 0.1936, 0.4797, 0.1761, 0.523, 0.1902, 0.5239, 0.2137, 0.481, 0.9402, 0.3873, 0.9555, 0.2226, 0.9417, 0.2221, 0.9264, 0.3867, 0.9176, 0.4817, 0.9313, 0.4822, 0.2137, 0.481, 0.1902, 0.5239, 0.2175, 0.5239, 0.2528, 0.481, 0.006236, 0.7166, 0.0, 0.7195, 0.01741, 0.7443, 0.02073, 0.7372, 0.2175, 0.5239, 0.2175, 0.5401, 0.2381, 0.5411, 0.2381, 0.5249, 0.2742, 0.6767, 0.2904, 0.6767, 0.2909, 0.6428, 0.2747, 0.6428, 0.1156, 0.5567, 0.1123, 0.5496, 0.09488, 0.5744, 0.1011, 0.5773, 0.2747, 0.7071, 0.2909, 0.7071, 0.2904, 0.6767, 0.2742, 0.6767, 0.02073, 0.7372, 0.01741, 0.7443, 0.0545, 0.7528, 0.05162, 0.7443, 0.1465, 0.5496, 0.1494, 0.5411, 0.1123, 0.5496, 0.1156, 0.5567, 0.3448, 0.5525, 0.3402, 0.5388, 0.2957, 0.555, 0.3112, 0.5647, 0.5047, 0.5595, 0.5165, 0.5595, 0.5175, 0.5388, 0.5057, 0.5388, 0.1738, 0.8175, 0.1856, 0.8175, 0.1851, 0.7871, 0.1733, 0.7871, 0.5485, 0.5388, 0.5396, 0.5388, 0.5396, 0.6337, 0.5396, 0.7286, 0.5485, 0.7286, 0.5485, 0.6337, 0.1733, 0.7871, 0.1851, 0.7871, 0.1856, 0.7528, 0.1738, 0.7528, 0.3902, 0.5803, 0.4002, 0.5755, 0.3811, 0.5482, 0.3757, 0.5596, 0.3757, 0.5596, 0.3811, 0.5482, 0.3402, 0.5388, 0.3448, 0.5525, 0.5284, 0.7947, 0.5374, 0.7947, 0.5367, 0.7544, 0.5277, 0.7544, 0.5175, 0.5661, 0.5264, 0.5661, 0.5277, 0.5388, 0.5188, 0.5388, 0.3112, 0.5647, 0.2957, 0.555, 0.2957, 0.6499, 0.2957, 0.7447, 0.3112, 0.735, 0.3112, 0.6499, 0.5277, 0.7544, 0.5367, 0.7544, 0.5374, 0.7091, 0.5284, 0.7091, 0.08486, 0.7321, 0.09488, 0.7381, 0.09488, 0.647, 0.09488, 0.5558, 0.08486, 0.5618, 0.08486, 0.647, 0.5236, 0.7925, 0.5131, 0.8095, 0.4981, 0.8134, 0.4875, 0.8019, 0.4875, 0.7818, 0.4981, 0.7648, 0.5131, 0.7609, 0.5236, 0.7724, 0.6549, 0.7804, 0.6615, 0.7804, 0.6621, 0.7392, 0.6555, 0.7392, 0.6555, 0.8169, 0.6621, 0.8169, 0.6615, 0.7804, 0.6549, 0.7804, 0.5277, 0.7091, 0.5396, 0.7091, 0.5396, 0.624, 0.5396, 0.5388, 0.5277, 0.5388, 0.5277, 0.624, 0.2599, 0.5659, 0.2664, 0.5659, 0.2676, 0.5411, 0.261, 0.5411, 0.1801, 0.5618, 0.1897, 0.5558, 0.1494, 0.5411, 0.1465, 0.5496, 0.05162, 0.7443, 0.0545, 0.7528, 0.09488, 0.7381, 0.08486, 0.7321, 0.2676, 0.8252, 0.2742, 0.8252, 0.2742, 0.734, 0.2742, 0.6428, 0.2676, 0.6428, 0.2676, 0.734, 0.5047, 0.6499, 0.5047, 0.6117, 0.5047, 0.5755, 0.4855, 0.5482, 0.4447, 0.5388, 0.4002, 0.555, 0.4002, 0.6499, 0.4002, 0.7447, 0.4447, 0.7609, 0.4855, 0.7515, 0.5047, 0.7242, 0.5047, 0.6881, 0.5175, 0.6023, 0.5175, 0.6405, 0.5175, 0.6787, 0.5175, 0.7148, 0.5264, 0.7148, 0.5264, 0.6787, 0.5264, 0.6405, 0.5264, 0.6023, 0.5264, 0.5661, 0.5175, 0.5661, 0.1801, 0.647, 0.1801, 0.7321, 0.1897, 0.7381, 0.1897, 0.647, 0.1897, 0.5558, 0.1801, 0.5618, 0.5279, 0.3184, 0.528, 0.1531, 0.4889, 0.1531, 0.423, 0.1531, 0.3572, 0.1531, 0.3181, 0.1531, 0.3181, 0.3184, 0.3572, 0.3185, 0.423, 0.3185, 0.4889, 0.3185, 0.9506, 0.6706, 0.9508, 0.6621, 0.9541, 0.5316, 0.8982, 0.5303, 0.8949, 0.6609, 0.8947, 0.6693, 0.8095, 0.8254, 0.8095, 0.7944, 0.8095, 0.774, 0.7511, 0.7392, 0.7511, 0.8254, 0.7511, 0.9116, 0.8095, 0.8768, 0.8095, 0.8565, 0.2957, 0.1402, 0.2957, 0.1318, 0.2957, 0.001284, 0.2751, 0.0, 0.2751, 0.1305, 0.2751, 0.139, 0.1897, 0.6276, 0.1903, 0.6361, 0.1987, 0.7663, 0.2599, 0.7624, 0.2514, 0.6321, 0.2509, 0.6237, 0.6489, 0.3423, 0.6488, 0.3508, 0.6471, 0.4814, 0.6832, 0.4828, 0.6849, 0.3522, 0.685, 0.3438, 0.5652, 0.8234, 0.5652, 0.8319, 0.5652, 0.9625, 0.6026, 0.9624, 0.6026, 0.8318, 0.6026, 0.8233, 0.9673, 0.1408, 0.9681, 0.1324, 0.9802, 0.002328, 0.9622, 0.0005593, 0.9501, 0.1306, 0.9494, 0.139, 0.9494, 0.139, 0.9501, 0.1306, 0.9622, 0.0005593, 0.9485, 0.0, 0.9364, 0.13, 0.9356, 0.1385, 0.5955, 0.0, 0.5503, 0.0, 0.5503, 0.1305, 0.5503, 0.139, 0.5955, 0.139, 0.6406, 0.139, 0.6406, 0.1305, 0.6406, 0.0, 0.2751, 0.139, 0.2751, 0.1305, 0.2751, 0.0, 0.2639, 3.672e-05, 0.2639, 0.1305, 0.2639, 0.139, 0.03236, 0.7528, 0.03236, 0.8187, 0.03236, 0.8845, 0.04777, 0.8797, 0.04777, 0.8187, 0.04777, 0.7577, 0.2957, 0.8637, 0.3475, 0.8637, 0.3475, 0.8434, 0.3475, 0.8123, 0.2957, 0.8123, 0.8912, 0.6145, 0.8947, 0.5303, 0.8439, 0.5314, 0.8352, 0.6157, 0.8619, 0.0474, 0.8934, 0.04484, 0.9176, 0.0, 0.8955, 0.001786, 0.844, 0.1436, 0.8593, 0.3082, 0.8731, 0.3077, 0.8578, 0.1431, 0.8489, 0.04814, 0.8352, 0.04866, 0.293, 0.5919, 0.293, 0.5411, 0.2728, 0.5599, 0.2676, 0.5919, 0.681, 0.6648, 0.7258, 0.7497, 0.7511, 0.7513, 0.7422, 0.6687, 0.8707, 0.1423, 0.886, 0.3069, 0.9176, 0.3044, 0.9023, 0.1398, 0.8934, 0.04484, 0.8619, 0.0474, 0.08202, 0.2205, 0.03178, 0.139, 0.02064, 0.139, 0.04296, 0.2205, 0.7824, 0.1396, 0.7866, 0.2221, 0.8307, 0.2217, 0.8352, 0.1391, 0.8307, 0.2217, 0.7866, 0.2221, 0.7887, 0.3874, 0.8329, 0.387, 0.8731, 0.3077, 0.886, 0.3069, 0.8707, 0.1423, 0.8619, 0.0474, 0.8489, 0.04814, 0.8578, 0.1431, 0.04295, 0.3857, 0.02232, 0.387, 0.003247, 0.4823, 0.04295, 0.481, 0.8489, 0.04814, 0.8619, 0.0474, 0.8955, 0.001786, 0.8865, 0.0023, 0.8329, 0.387, 0.7887, 0.3874, 0.7911, 0.4817, 0.8352, 0.4813, 0.04295, 0.481, 0.003247, 0.4823, 0.05761, 0.5249, 0.07825, 0.5239, 0.6406, 0.139, 0.5955, 0.139, 0.5503, 0.139, 0.5763, 0.2211, 0.5955, 0.2211, 0.6146, 0.2211, 0.6896, 0.7513, 0.6763, 0.7658, 0.6898, 0.8054, 0.6991, 0.7953, 0.08202, 0.2205, 0.04296, 0.2205, 0.04295, 0.3857, 0.08202, 0.3857, 0.8849, 0.3895, 0.886, 0.3069, 0.8731, 0.3077, 0.8669, 0.3913, 0.6226, 0.9624, 0.6174, 0.8783, 0.6026, 0.8788, 0.6072, 0.955, 0.7887, 0.3874, 0.7511, 0.3889, 0.7379, 0.4834, 0.7911, 0.4817, 0.6174, 0.8783, 0.6226, 0.9624, 0.6549, 0.9625, 0.6549, 0.8784, 0.4001, 0.768, 0.3994, 0.8254, 0.4514, 0.8182, 0.4514, 0.7609, 0.8593, 0.3082, 0.8532, 0.3919, 0.8669, 0.3913, 0.8731, 0.3077, 0.7866, 0.2221, 0.7824, 0.1396, 0.7462, 0.1411, 0.7489, 0.2236, 0.04296, 0.2205, 0.02064, 0.139, 0.0, 0.1402, 0.02232, 0.2218, 0.7489, 0.2236, 0.7511, 0.3889, 0.7887, 0.3874, 0.7866, 0.2221, 0.04295, 0.3857, 0.04296, 0.2205, 0.02232, 0.2218, 0.02232, 0.387, 0.08202, 0.3857, 0.04295, 0.3857, 0.04295, 0.481, 0.08202, 0.481, 0.3181, 0.1531, 0.3572, 0.1531, 0.3572, 0.05612, 0.299, 0.05694, 0.1044, 0.7969, 0.1208, 0.8504, 0.1609, 0.8355, 0.1514, 0.8014, 0.1079, 0.7528, 0.1044, 0.7969, 0.1514, 0.8014, 0.1609, 0.7712, 0.299, 0.05694, 0.3572, 0.05612, 0.3807, 0.01623, 0.3379, 0.01623, 0.1022, 0.4797, 0.08202, 0.481, 0.1056, 0.5239, 0.1196, 0.523, 0.08202, 0.481, 0.04295, 0.481, 0.07825, 0.5239, 0.1056, 0.5239, 0.006236, 0.5773, 0.02073, 0.5567, 0.01741, 0.5496, 0.0, 0.5744, 0.07825, 0.5239, 0.05761, 0.5249, 0.05761, 0.5411, 0.07825, 0.5401, 0.7088, 0.7953, 0.6991, 0.7953, 0.6898, 0.8054, 0.6842, 0.8148, 0.6806, 0.8372, 0.6665, 0.85, 0.7088, 0.85, 0.7511, 0.85, 0.7371, 0.8372, 0.7334, 0.8148, 0.7278, 0.8054, 0.7185, 0.7953, 0.2742, 0.7375, 0.2747, 0.7714, 0.2909, 0.7714, 0.2904, 0.7376, 0.1156, 0.7372, 0.1011, 0.7166, 0.09488, 0.7195, 0.1123, 0.7443, 0.2747, 0.7071, 0.2742, 0.7375, 0.2904, 0.7376, 0.2909, 0.7071, 0.02073, 0.5567, 0.05162, 0.5496, 0.0545, 0.5411, 0.01741, 0.5496, 0.1465, 0.7443, 0.1156, 0.7372, 0.1123, 0.7443, 0.1494, 0.7528, 0.3448, 0.7472, 0.3112, 0.735, 0.2957, 0.7447, 0.3402, 0.7609, 0.5047, 0.6987, 0.5057, 0.7193, 0.5175, 0.7193, 0.5165, 0.6987, 0.1615, 0.7528, 0.1609, 0.7833, 0.1728, 0.7833, 0.1733, 0.7528, 0.1609, 0.7833, 0.1615, 0.8175, 0.1733, 0.8175, 0.1728, 0.7833, 0.3902, 0.7195, 0.3757, 0.7401, 0.3811, 0.7515, 0.4002, 0.7242, 0.3757, 0.7401, 0.3448, 0.7472, 0.3402, 0.7609, 0.3811, 0.7515, 0.5402, 0.7286, 0.5396, 0.7688, 0.5485, 0.7688, 0.5492, 0.7286, 0.5047, 0.6291, 0.5047, 0.6714, 0.5047, 0.6987, 0.5165, 0.6987, 0.5165, 0.6714, 0.5165, 0.6291, 0.5165, 0.5868, 0.5165, 0.5595, 0.5047, 0.5595, 0.5047, 0.5868, 0.5175, 0.7148, 0.5188, 0.7421, 0.5277, 0.7421, 0.5264, 0.7148, 0.5396, 0.7688, 0.5402, 0.8141, 0.5492, 0.8142, 0.5485, 0.7688, 0.006236, 0.6893, 0.006236, 0.647, 0.006236, 0.6047, 0.006236, 0.5773, 0.0, 0.5744, 0.0, 0.6072, 0.0, 0.647, 0.0, 0.6867, 0.0, 0.7195, 0.006236, 0.7166, 0.4875, 0.7818, 0.4875, 0.8019, 0.4769, 0.8134, 0.4619, 0.8095, 0.4514, 0.7925, 0.4514, 0.7724, 0.4619, 0.7609, 0.4769, 0.7648, 0.1479, 0.5239, 0.1056, 0.5239, 0.07825, 0.5239, 0.07825, 0.5401, 0.1056, 0.5401, 0.1479, 0.5401, 0.1902, 0.5401, 0.2175, 0.5401, 0.2175, 0.5239, 0.1902, 0.5239, 0.2599, 0.7723, 0.2605, 0.8135, 0.2671, 0.8135, 0.2665, 0.7723, 0.2605, 0.7358, 0.2599, 0.7723, 0.2665, 0.7723, 0.2671, 0.7358, 0.2599, 0.711, 0.261, 0.7358, 0.2676, 0.7358, 0.2664, 0.711, 0.1801, 0.7321, 0.1465, 0.7443, 0.1494, 0.7528, 0.1897, 0.7381, 0.05162, 0.5496, 0.08486, 0.5618, 0.09488, 0.5558, 0.0545, 0.5411, 0.2599, 0.5987, 0.2599, 0.6384, 0.2599, 0.6782, 0.2599, 0.711, 0.2664, 0.711, 0.2664, 0.6782, 0.2664, 0.6384, 0.2664, 0.5987, 0.2664, 0.5659, 0.2599, 0.5659, 0.0, 0.1402, 0.02064, 0.139, 0.02064, 0.1305, 0.02064, 0.0, 4.768e-07, 0.001284, 0.0, 0.1318, 0.5503, 0.823, 0.5503, 0.8314, 0.5503, 0.962, 0.5652, 0.9625, 0.5652, 0.8319, 0.5652, 0.8234, 0.8669, 0.3913, 0.8532, 0.3919, 0.854, 0.4003, 0.8661, 0.5303, 0.8798, 0.5298, 0.8677, 0.3997, 0.7462, 0.1411, 0.7824, 0.1396, 0.7822, 0.1311, 0.7805, 0.0005331, 0.7444, 0.002003, 0.7461, 0.1326, 0.02064, 0.139, 0.03178, 0.139, 0.03178, 0.1305, 0.03178, 3.672e-05, 0.02064, 0.0, 0.02064, 0.1305, 0.6174, 0.8783, 0.6549, 0.8784, 0.6549, 0.87, 0.6549, 0.7393, 0.6174, 0.7392, 0.6174, 0.8698, 0.6026, 0.8788, 0.6174, 0.8783, 0.6174, 0.8698, 0.6174, 0.7392, 0.6026, 0.7397, 0.6026, 0.8703, 0.8849, 0.3895, 0.8669, 0.3913, 0.8677, 0.3997, 0.8798, 0.5298, 0.8978, 0.528, 0.8857, 0.3979, 0.8912, 0.6145, 0.8352, 0.6157, 0.8354, 0.6242, 0.8387, 0.7548, 0.8947, 0.7535, 0.8914, 0.623, 0.681, 0.6648, 0.7422, 0.6687, 0.7427, 0.6603, 0.7511, 0.5301, 0.6899, 0.5261, 0.6815, 0.6563, 0.7824, 0.1396, 0.8352, 0.1391, 0.8351, 0.1306, 0.8333, 0.0, 0.7805, 0.0005331, 0.7822, 0.1311, 0.5503, 0.5465, 0.5503, 0.6327, 0.5503, 0.7189, 0.5503, 0.7392, 0.681, 0.7392, 0.681, 0.7189, 0.681, 0.6327, 0.681, 0.5465, 0.681, 0.5261, 0.5503, 0.5261, 0.685, 0.3438, 0.6849, 0.3522, 0.6832, 0.4828, 0.736, 0.4834, 0.7378, 0.3528, 0.7379, 0.3443, 0.4889, 0.1531, 0.4889, 0.05612, 0.423, 0.05612, 0.3572, 0.05612, 0.3572, 0.1531, 0.423, 0.1531, 0.423, 0.01623, 0.3807, 0.01623, 0.3572, 0.05612, 0.423, 0.05612, 0.4889, 0.05612, 0.4653, 0.01623, 0.423, 0.01623, 0.4653, 0.01623, 0.5082, 0.01623, 0.5082, 0.0, 0.423, 0.0, 0.3379, 0.0, 0.3379, 0.01623, 0.3807, 0.01623, 0.1011, 0.6047, 0.1011, 0.5773, 0.09488, 0.5744, 0.09488, 0.6072, 0.09488, 0.647, 0.09488, 0.6867, 0.09488, 0.7195, 0.1011, 0.7166, 0.1011, 0.6893, 0.1011, 0.647, 0.2137, 0.2205, 0.2137, 0.3857, 0.2137, 0.481, 0.2528, 0.481, 0.2528, 0.3857, 0.2528, 0.2205, 0.5391, 0.3997, 0.5391, 0.4082, 0.5391, 0.5388, 0.5503, 0.5388, 0.5503, 0.4081, 0.5503, 0.3997, 0.5279, 0.3184, 0.4889, 0.3185])
me_cube_004.materials.append(mat_material)
me_cube_004.use_remesh_preserve_volume = False
me_cube_004.use_remesh_preserve_attributes = False
me_cube_004.use_mirror_vertex_groups = False
me_cube_004.update()

# ---- objects
ob_structure = bpy.data.objects.new('structure', me_cube)
ob_supports = bpy.data.objects.new('supports', me_cube_002)
ob_railing_b = bpy.data.objects.new('railing_b', me_cube_008)
ob_cano = bpy.data.objects.new('Cano', me_cube_001)
ob_plataforms = bpy.data.objects.new('Plataforms', me_cube_003)
ob_tower = bpy.data.objects.new('Tower', me_cube_004)

# ---- transforms, parenting, visibility, modifiers, constraints
ob_structure.location = (0.0, 0.0, 0.0)
ob_structure.scale = (-2.825, -2.825, -2.825)
ob_structure.lock_rotations_4d = False
ob_structure.empty_display_type = 'ARROWS'
ob_structure.lineart.crease_threshold = 0.0
ob_supports.location = (1.35, -75.15, -6.919)
ob_supports.scale = (0.4564, 0.4564, 5.827)
ob_railing_b.location = (22.13, 7.157, 0.3962)
ob_railing_b.scale = (0.1474, -0.104, -0.0996)
ob_cano.location = (0.0, 0.0, 0.0)
ob_cano.scale = (-2.825, -2.825, -2.825)
ob_cano.lock_rotations_4d = False
ob_cano.empty_display_type = 'ARROWS'
ob_cano.lineart.crease_threshold = 0.0
ob_plataforms.location = (0.0, 0.0, 0.0)
ob_plataforms.scale = (-2.825, -2.825, -2.825)
ob_plataforms.lock_rotations_4d = False
ob_plataforms.empty_display_type = 'ARROWS'
ob_plataforms.lineart.crease_threshold = 0.0
ob_tower.location = (0.0, 0.0, 0.0)
ob_tower.scale = (-2.825, -2.825, -2.825)
ob_tower.lock_rotations_4d = False
ob_tower.empty_display_type = 'ARROWS'
ob_tower.lineart.crease_threshold = 0.0

# ---- collection membership
col_collection.objects.link(ob_structure)
col_collection.objects.link(ob_supports)
col_collection.objects.link(ob_railing_b)
col_collection.objects.link(ob_cano)
col_collection.objects.link(ob_plataforms)
col_collection.objects.link(ob_tower)

# ---- scene / render settings (as saved in the file)
scene.frame_start = 1; scene.frame_end = 250; scene.frame_set(0)
scene.render.engine = 'BLENDER_EEVEE_NEXT'
scene.cycles.sampling_pattern = 'TABULATED_SOBOL'
scene.cycles.use_light_tree = False
scene.view_settings.view_transform = 'Filmic'
bpy.context.view_layer.update()

# ---- added for rendering (the .blend has no active camera and no usable light): camera, sun
cam_auto = bpy.data.cameras.new('AutoCamera')
cam_auto.lens = 50.0
cam_auto.sensor_width = 36.0
cam_auto.clip_end = 2236.7
ob_auto_camera = bpy.data.objects.new('AutoCamera', cam_auto)
scene.collection.objects.link(ob_auto_camera)
ob_auto_camera.location = (154.137, -182.428, 116.467)
ob_auto_camera.rotation_euler = (1.09748, -7.21219e-08, 0.694738)
scene.camera = ob_auto_camera
light_auto_sun = bpy.data.lights.new('AutoSun', 'SUN')
light_auto_sun.energy = 3.0
light_auto_sun.angle = 0.0523599
ob_auto_sun = bpy.data.objects.new('AutoSun', light_auto_sun)
scene.collection.objects.link(ob_auto_sun)
ob_auto_sun.rotation_euler = (0.872665, 0.174533, 0.523599)
bpy.context.view_layer.update()
